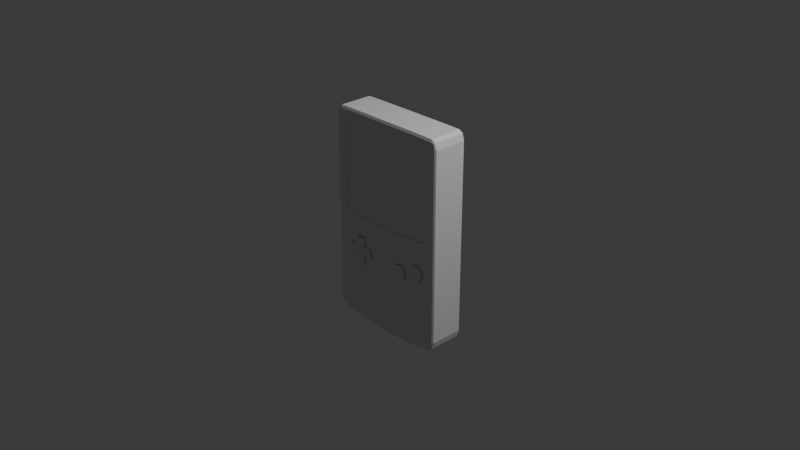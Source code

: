 # Source: GamefellaColour.blend  (saved by Blender 4.4.32; exported with 4.5.12 LTS)
import bpy
from mathutils import Matrix  # noqa: F401  (used for matrix-valued properties, if any)

bpy.ops.wm.read_factory_settings(use_empty=True)
scene = bpy.context.scene
scene.name = 'Scene'

# ---- collections
col_collection = bpy.data.collections.new('Collection'); scene.collection.children.link(col_collection)

# ---- materials (node trees are filled in below, after node groups)
mat_material = bpy.data.materials.new('Material')
mat_material.alpha_threshold = 0.0
mat_material.roughness = 0.5
mat_material.line_color = (0.0, 0.0, 0.0, 1.0)
mat_material_001 = bpy.data.materials.new('Material.001')
mat_material_001.alpha_threshold = 0.0
mat_material_001.roughness = 0.5
mat_material_001.line_color = (0.0, 0.0, 0.0, 1.0)

# ---- material node trees
mat_material.use_nodes = True; mat_material.node_tree.nodes.clear()
_N = mat_material.node_tree.nodes; _L = mat_material.node_tree.links
n0 = _N.new('ShaderNodeOutputMaterial'); n0.name = 'Material Output'; n0.location = (300, 300)
n1 = _N.new('ShaderNodeBsdfPrincipled'); n1.name = 'Principled BSDF'; n1.location = (10, 300)
n1.inputs[3].default_value = 1.45
_L.new(n1.outputs[0], n0.inputs[0])
n0.is_active_output = True
mat_material_001.use_nodes = True; mat_material_001.node_tree.nodes.clear()
_N = mat_material_001.node_tree.nodes; _L = mat_material_001.node_tree.links
n0 = _N.new('ShaderNodeOutputMaterial'); n0.name = 'Material Output'; n0.location = (300, 300)
n1 = _N.new('ShaderNodeBsdfPrincipled'); n1.name = 'Principled BSDF'; n1.location = (10, 300)
n1.inputs[3].default_value = 1.45
_L.new(n1.outputs[0], n0.inputs[0])
n0.is_active_output = True

# ---- world
world_world = bpy.data.worlds.new('World'); scene.world = world_world
world_world.use_nodes = True; world_world.node_tree.nodes.clear()
_N = world_world.node_tree.nodes; _L = world_world.node_tree.links
n0 = _N.new('ShaderNodeOutputWorld'); n0.name = 'World Output'; n0.location = (300, 300)
n1 = _N.new('ShaderNodeBackground'); n1.name = 'Background'; n1.location = (10, 300)
n1.inputs[0].default_value = (0.05088, 0.05088, 0.05088, 1.0)
_L.new(n1.outputs[0], n0.inputs[0])
n0.is_active_output = True
world_world.color = (0.05088, 0.05088, 0.05088)
world_world.sun_shadow_jitter_overblur = 0.0

# ---- cameras
cam_camera = bpy.data.cameras.new('Camera')
cam_camera.clip_end = 100.0
cam_camera.ortho_scale = 7.314

# ---- lights
light_light = bpy.data.lights.new('Light', 'POINT')
light_light.energy = 1000.0
light_light.shadow_soft_size = 0.1

# ---- meshes
me_cube = bpy.data.meshes.new('Cube')
me_cube.from_pydata([(0.3233, -0.7369, -0.3334), (0.6708, -0.7356, -0.2603), (0.913, 1.0, 0.9252), (0.7395, -0.3008, 0.8693), (0.7175, -0.7356, -0.2663), (0.7395, -0.347, 0.9071), (0.3701, -0.7369, -0.3393), (0.7571, -0.7356, -0.2832), (0.913, 0.913, 1.012), (1.0, 0.913, 0.9242), (0.7836, -0.7356, -0.3085), (0.4097, -0.7369, -0.3562), (0.81, -0.347, 0.8689), (0.7929, -0.7356, -0.3384), (0.4361, -0.7369, -0.3816), (0.7836, -0.7356, -0.3683), (0.7397, -0.3144, 0.8961), (0.9132, 0.9745, 0.9867), (0.4454, -0.7369, -0.4114), (0.7571, -0.7356, -0.3936), (0.9633, 0.9632, 0.9749), (0.7175, -0.7356, -0.4105), (0.7802, -0.3204, 0.8909), (0.4361, -0.7369, -0.4413), (0.9745, 0.913, 0.986), (0.6708, -0.7356, -0.4164), (0.7893, -0.347, 0.8958), (0.6241, -0.7356, -0.4105), (0.4097, -0.7369, -0.4666), (0.9745, 0.9745, 0.9247), (0.5845, -0.7356, -0.3936), (0.7893, -0.3144, 0.8691), (0.7395, -0.3008, 0.02786), (0.558, -0.7356, -0.3683), (0.3701, -0.7369, -0.4835), (0.913, 1.0, -1.011), (0.5487, -0.7356, -0.3384), (1.0, 0.913, -1.0), (0.3233, -0.7369, -0.4895), (0.558, -0.7356, -0.3085), (0.81, -0.347, 0.03253), (0.2766, -0.7369, -0.4835), (0.5845, -0.7356, -0.2832), (-0.5862, -0.7288, -0.5295), (0.9137, 0.913, -1.098), (0.7401, -0.347, -0.01006), (0.6241, -0.7356, -0.2663), (0.237, -0.7369, -0.4666), (0.7892, -0.3144, 0.03119), (-0.7385, -0.7288, -0.4322), (0.2105, -0.7369, -0.4413), (0.9744, 0.9745, -1.004), (0.2012, -0.7369, -0.4114), (-0.5862, -0.7288, -0.2375), (0.7803, -0.3204, 0.008706), (0.9634, 0.9632, -1.055), (0.2105, -0.7369, -0.3816), (0.9749, 0.913, -1.065), (-0.7385, -0.7288, -0.3349), (0.237, -0.7369, -0.3562), (0.7896, -0.347, 0.004375), (0.2766, -0.7369, -0.3393), (0.7398, -0.3144, 0.001072), (0.9133, 0.9745, -1.073), (0.913, -1.0, 0.9252), (1.0, -0.913, 0.9242), (0.913, -0.913, 1.012), (0.9745, -0.9745, 0.9245), (-0.4339, -0.7288, -0.5295), (0.9632, -0.9632, 0.9749), (0.9745, -0.913, 0.986), (-0.2817, -0.7288, -0.4322), (0.913, -0.9745, 0.9867), (-0.4339, -0.7288, -0.2375), (1.0, -0.913, -1.0), (-0.2817, -0.7288, -0.3349), (0.913, -1.0, -1.011), (0.9137, -0.913, -1.098), (0.9745, -0.9745, -1.006), (-0.5862, -0.7288, -0.4322), (0.9638, -0.9632, -1.056), (-0.5862, -0.7288, -0.3349), (0.9156, -0.9745, -1.073), (-0.4339, -0.7288, -0.4322), (0.9747, -0.913, -1.065), (-0.4339, -0.7288, -0.3349), (-0.7395, -0.3008, 0.8693), (-0.913, 1.0, 0.9252), (-0.81, -0.347, 0.8689), (-0.5354, -0.7288, -0.4322), (-1.0, 0.913, 0.9242), (-0.7395, -0.347, 0.9071), (-0.4847, -0.7288, -0.3349), (-0.913, 0.913, 1.012), (-0.9745, 0.9745, 0.9245), (-0.7893, -0.3144, 0.869), (-0.9632, 0.9632, 0.9749), (-0.7802, -0.3204, 0.8909), (-0.9745, 0.913, 0.986), (-0.7893, -0.347, 0.8958), (-0.913, 0.9745, 0.9867), (-0.7395, -0.3144, 0.8961), (-0.81, -0.347, 0.03253), (-1.0, 0.913, -1.0), (-0.7395, -0.3008, 0.02786), (-0.913, 1.0, -1.011), (-0.7401, -0.347, -0.01006), (-0.9137, 0.913, -1.098), (-0.9745, 0.9745, -1.006), (-0.7893, -0.3144, 0.0302), (-0.9638, 0.9632, -1.056), (-0.7807, -0.3204, 0.008525), (-0.9156, 0.9745, -1.073), (-0.7416, -0.3144, 0.001171), (-0.9747, 0.913, -1.065), (-0.7895, -0.347, 0.004397), (-1.0, -0.913, 0.9242), (-0.913, -1.0, 0.9252), (-0.913, -0.913, 1.012), (-0.9745, -0.9745, 0.9247), (-0.9633, -0.9632, 0.9749), (-0.9132, -0.9745, 0.9867), (-0.9745, -0.913, 0.986), (-0.9137, -0.913, -1.098), (-0.913, -1.0, -1.011), (-1.0, -0.913, -1.0), (-0.9133, -0.9745, -1.073), (-0.9634, -0.9632, -1.055), (-0.9744, -0.9745, -1.004), (-0.9749, -0.913, -1.065), (0.75, 0.913, -1.119), (0.6075, -0.347, -0.01911), (0.75, 1.0, -1.032), (0.6075, -0.3008, 0.01884), (0.6075, -0.3144, -0.007999), (0.75, 0.9745, -1.094), (0.5, 0.913, -1.143), (0.405, -0.347, -0.02938), (0.5, 1.0, -1.056), (0.405, -0.3008, 0.008557), (0.405, -0.3144, -0.01827), (0.5, 0.9745, -1.117), (0.25, 0.913, -1.152), (0.2025, -0.347, -0.0334), (0.25, 1.0, -1.065), (0.2025, -0.3008, 0.004529), (0.25, 0.9745, -1.127), (0.2025, -0.3144, -0.02229), (0.0, -0.347, -0.0334), (0.0, 0.913, -1.152), (0.0, -0.3008, 0.004524), (0.0, 1.0, -1.065), (0.0, -0.3144, -0.02229), (0.0, 0.9745, -1.127), (-0.25, 0.913, -1.152), (-0.2025, -0.347, -0.0334), (-0.2025, -0.3008, 0.004529), (-0.25, 1.0, -1.065), (-0.2025, -0.3144, -0.02229), (-0.25, 0.9745, -1.127), (-0.5, 0.913, -1.143), (-0.405, -0.347, -0.02938), (-0.5, 1.0, -1.056), (-0.405, -0.3008, 0.008557), (-0.5, 0.9745, -1.117), (-0.405, -0.3144, -0.01827), (-0.6075, -0.3008, 0.01884), (-0.75, 1.0, -1.032), (-0.6075, -0.347, -0.01911), (-0.75, 0.913, -1.119), (-0.6075, -0.3144, -0.007999), (-0.75, 0.9745, -1.094), (0.75, -0.913, 1.014), (0.75, -1.0, 0.927), (0.75, -0.9745, 0.9885), (0.5, -0.913, 1.015), (0.5, -1.0, 0.928), (0.5, -0.9745, 0.9896), (0.25, -0.913, 1.015), (0.25, -1.0, 0.928), (0.25, -0.9745, 0.9896), (0.0, -0.913, 1.015), (0.0, -1.0, 0.928), (0.0, -0.9745, 0.9896), (-0.25, -0.913, 1.015), (-0.25, -1.0, 0.928), (-0.25, -0.9745, 0.9896), (-0.5, -0.913, 1.015), (-0.5, -1.0, 0.928), (-0.5, -0.9745, 0.9896), (-0.75, -1.0, 0.927), (-0.75, -0.913, 1.014), (-0.75, -0.9745, 0.9885), (-0.75, -0.913, -1.119), (-0.75, -1.0, -1.032), (-0.75, -0.9745, -1.094), (-0.5, -0.913, -1.143), (-0.5, -1.0, -1.056), (-0.5, -0.9745, -1.117), (-0.25, -0.913, -1.152), (-0.25, -1.0, -1.065), (-0.25, -0.9745, -1.127), (0.0, -0.913, -1.152), (0.0, -1.0, -1.065), (0.0, -0.9745, -1.127), (0.25, -0.913, -1.152), (0.25, -1.0, -1.065), (0.25, -0.9745, -1.127), (0.5, -0.913, -1.143), (0.5, -1.0, -1.056), (0.5, -0.9745, -1.117), (0.75, -1.0, -1.032), (0.75, -0.913, -1.119), (0.75, -0.9745, -1.094), (-0.75, 0.913, 1.014), (-0.6075, -0.347, 0.9079), (-0.6075, -0.3008, 0.8701), (-0.75, 1.0, 0.927), (-0.75, 0.9745, 0.9885), (-0.6075, -0.3144, 0.8968), (-0.405, -0.347, 0.9084), (-0.5, 0.913, 1.015), (-0.405, -0.3008, 0.8706), (-0.5, 1.0, 0.928), (-0.5, 0.9745, 0.9896), (-0.405, -0.3144, 0.8973), (-0.2025, -0.347, 0.9084), (-0.25, 0.913, 1.015), (-0.2025, -0.3008, 0.8706), (-0.25, 1.0, 0.928), (-0.25, 0.9745, 0.9896), (-0.2025, -0.3144, 0.8973), (0.0, -0.347, 0.9084), (0.0, 0.913, 1.015), (0.0, -0.3008, 0.8706), (0.0, 1.0, 0.928), (0.0, 0.9745, 0.9896), (0.0, -0.3144, 0.8973), (0.2025, -0.347, 0.9084), (0.25, 0.913, 1.015), (0.2025, -0.3008, 0.8706), (0.25, 1.0, 0.928), (0.25, 0.9745, 0.9896), (0.2025, -0.3144, 0.8973), (0.5, 0.913, 1.015), (0.405, -0.347, 0.9084), (0.405, -0.3008, 0.8706), (0.5, 1.0, 0.928), (0.405, -0.3144, 0.8973), (0.5, 0.9745, 0.9896), (0.6075, -0.3008, 0.8701), (0.75, 1.0, 0.927), (0.6075, -0.347, 0.9079), (0.75, 0.913, 1.014), (0.75, 0.9745, 0.9885), (0.6075, -0.3144, 0.8968), (0.7893, -1.0, 0.8958), (0.81, -1.0, 0.8689), (0.75, -1.0, 0.9047), (0.7895, -1.0, 0.00439), (0.81, -1.0, 0.03253), (0.75, -1.0, -0.007162), (-0.81, -1.0, 0.03253), (-0.81, -1.0, 0.8689), (-0.75, -1.0, -0.007162), (-0.75, -1.0, 0.9047), (-0.7893, -1.0, 0.8958), (-0.7896, -1.0, 0.004382), (0.6075, -1.0, 0.9079), (0.7401, -1.0, -0.01006), (0.7395, -1.0, 0.9071), (0.6075, -1.0, -0.01911), (0.5, -1.0, -0.02456), (0.5, -1.0, 0.9082), (0.405, -1.0, 0.9084), (0.405, -1.0, -0.02938), (0.25, -1.0, -0.03245), (0.25, -1.0, 0.9084), (0.2025, -1.0, -0.0334), (0.2025, -1.0, 0.9084), (0.0, -1.0, -0.0334), (0.0, -1.0, 0.9084), (-0.2025, -1.0, 0.9084), (-0.2025, -1.0, -0.0334), (-0.25, -1.0, -0.03245), (-0.25, -1.0, 0.9084), (-0.405, -1.0, 0.9084), (-0.405, -1.0, -0.02938), (-0.5, -1.0, -0.02456), (-0.5, -1.0, 0.9082), (-0.7395, -1.0, 0.9071), (-0.6075, -1.0, 0.9079), (-0.6075, -1.0, -0.01911), (-0.7401, -1.0, -0.01006), (-0.5, -1.0, -0.5295), (-0.4339, -1.0, -0.3349), (-0.4339, -1.0, -0.2375), (-0.5, -1.0, -0.2375), (-0.2817, -1.0, -0.3349), (-0.2817, -1.0, -0.4322), (-0.4339, -1.0, -0.5295), (-0.4339, -1.0, -0.4322), (-0.5862, -1.0, -0.5295), (-0.5862, -1.0, -0.4322), (-0.7385, -1.0, -0.4322), (-0.7385, -1.0, -0.3349), (-0.5862, -1.0, -0.3349), (-0.5862, -1.0, -0.2375), (0.2766, -1.0, -0.4835), (0.25, -1.0, -0.4722), (0.25, -1.0, -0.3507), (0.2766, -1.0, -0.3393), (0.3233, -1.0, -0.4895), (0.3233, -1.0, -0.3334), (0.4097, -1.0, -0.4666), (0.4454, -1.0, -0.4114), (0.4361, -1.0, -0.4413), (0.4361, -1.0, -0.3816), (0.3701, -1.0, -0.4835), (0.4097, -1.0, -0.3562), (0.3701, -1.0, -0.3393), (0.2012, -1.0, -0.4114), (0.2105, -1.0, -0.4413), (0.237, -1.0, -0.3562), (0.237, -1.0, -0.4666), (0.2105, -1.0, -0.3816), (0.75, -1.0, -0.3966), (0.7571, -1.0, -0.3936), (0.7571, -1.0, -0.2832), (0.75, -1.0, -0.2802), (0.7836, -1.0, -0.3683), (0.7836, -1.0, -0.3085), (0.7929, -1.0, -0.3384), (0.5487, -1.0, -0.3384), (0.558, -1.0, -0.3683), (0.558, -1.0, -0.3085), (0.7175, -1.0, -0.4105), (0.6708, -1.0, -0.4164), (0.7175, -1.0, -0.2663), (0.5845, -1.0, -0.3936), (0.5845, -1.0, -0.2832), (0.6708, -1.0, -0.2603), (0.6241, -1.0, -0.2663), (0.6241, -1.0, -0.4105)], [], [(107, 169, 193, 123), (136, 130, 212, 208), (214, 93, 118, 191), (326, 211, 76, 64, 173, 258, 256, 257, 260, 259, 261, 329, 328, 331, 332, 330, 327), (8, 253, 172, 66), (37, 9, 65, 74), (125, 116, 90, 103), (253, 244, 175, 172), (169, 160, 196, 193), (160, 154, 199, 196), (154, 149, 202, 199), (149, 142, 205, 202), (142, 136, 208, 205), (266, 265, 190, 117, 124, 194, 264, 267, 262, 263), (167, 217, 223, 162), (162, 223, 229, 157), (157, 229, 235, 151), (151, 235, 241, 144), (144, 241, 247, 138), (138, 247, 251, 132), (105, 87, 217, 167), (244, 239, 178, 175), (239, 233, 181, 178), (233, 227, 184, 181), (227, 221, 187, 184), (221, 214, 191, 187), (130, 44, 77, 212), (270, 258, 173, 176, 273, 268), (329, 261, 269, 271, 272, 209, 211, 326, 336, 337, 343, 339, 334, 333, 335, 340, 342, 341, 338), (274, 273, 176, 179, 277), (308, 309, 206, 209, 272, 275, 276, 310, 311, 313, 320, 319, 317, 315, 316, 314, 318, 312), (279, 277, 179, 182, 281), (323, 310, 276, 278, 280, 203, 206, 309, 324, 322, 321, 325), (282, 281, 182, 185, 285), (283, 284, 200, 203, 280), (286, 285, 185, 188, 289), (300, 294, 197, 200, 284, 287, 288, 297, 296, 295, 298, 299, 301), (291, 289, 188, 190, 265, 290), (307, 297, 288, 292, 293, 264, 194, 197, 294, 302, 303, 304, 305, 306), (2, 17, 20, 29), (8, 24, 20, 17), (9, 29, 20, 24), (35, 51, 55, 63), (37, 57, 55, 51), (44, 63, 55, 57), (64, 67, 69, 72), (65, 70, 69, 67), (66, 72, 69, 70), (74, 78, 80, 84), (76, 82, 80, 78), (77, 84, 80, 82), (87, 94, 96, 100), (90, 98, 96, 94), (93, 100, 96, 98), (103, 108, 110, 114), (105, 112, 110, 108), (107, 114, 110, 112), (116, 119, 120, 122), (117, 121, 120, 119), (118, 122, 120, 121), (123, 126, 127, 129), (124, 128, 127, 126), (125, 129, 127, 128), (107, 123, 129, 114), (114, 129, 125, 103), (169, 107, 112, 171), (171, 112, 105, 167), (9, 37, 51, 29), (29, 51, 35, 2), (124, 117, 119, 128), (128, 119, 116, 125), (64, 76, 78, 67), (67, 78, 74, 65), (87, 105, 108, 94), (94, 108, 103, 90), (191, 118, 121, 192), (192, 121, 117, 190), (8, 66, 70, 24), (24, 70, 65, 9), (212, 77, 82, 213), (213, 82, 76, 211), (118, 93, 98, 122), (122, 98, 90, 116), (253, 8, 17, 254), (254, 17, 2, 251), (77, 44, 57, 84), (84, 57, 37, 74), (44, 130, 135, 63), (63, 135, 132, 35), (130, 136, 141, 135), (135, 141, 138, 132), (136, 142, 146, 141), (141, 146, 144, 138), (142, 149, 153, 146), (146, 153, 151, 144), (149, 154, 159, 153), (153, 159, 157, 151), (154, 160, 164, 159), (159, 164, 162, 157), (160, 169, 171, 164), (164, 171, 167, 162), (66, 172, 174, 72), (72, 174, 173, 64), (172, 175, 177, 174), (174, 177, 176, 173), (175, 178, 180, 177), (177, 180, 179, 176), (178, 181, 183, 180), (180, 183, 182, 179), (181, 184, 186, 183), (183, 186, 185, 182), (184, 187, 189, 186), (186, 189, 188, 185), (187, 191, 192, 189), (189, 192, 190, 188), (123, 193, 195, 126), (126, 195, 194, 124), (193, 196, 198, 195), (195, 198, 197, 194), (196, 199, 201, 198), (198, 201, 200, 197), (199, 202, 204, 201), (201, 204, 203, 200), (202, 205, 207, 204), (204, 207, 206, 203), (205, 208, 210, 207), (207, 210, 209, 206), (208, 212, 213, 210), (210, 213, 211, 209), (93, 214, 218, 100), (100, 218, 217, 87), (214, 221, 224, 218), (218, 224, 223, 217), (221, 227, 230, 224), (224, 230, 229, 223), (227, 233, 236, 230), (230, 236, 235, 229), (233, 239, 242, 236), (236, 242, 241, 235), (239, 244, 249, 242), (242, 249, 247, 241), (244, 253, 254, 249), (249, 254, 251, 247), (132, 251, 2, 35), (292, 168, 106, 293), (272, 271, 131, 137, 275), (290, 91, 215, 291), (268, 252, 5, 270), (12, 40, 260, 257), (102, 88, 263, 262), (274, 245, 252, 268, 273), (288, 287, 161, 168, 292), (284, 283, 155, 161, 287), (280, 148, 155, 283), (278, 143, 148, 280), (276, 275, 137, 143, 278), (166, 163, 222, 216), (163, 156, 228, 222), (156, 150, 234, 228), (150, 145, 240, 234), (145, 139, 246, 240), (139, 133, 250, 246), (104, 166, 216, 86), (277, 279, 238, 245, 274), (232, 238, 279, 281), (282, 226, 232, 281), (285, 286, 220, 226, 282), (291, 215, 220, 286, 289), (269, 45, 131, 271), (3, 31, 22, 16), (5, 16, 22, 26), (12, 26, 22, 31), (32, 62, 54, 48), (40, 48, 54, 60), (45, 60, 54, 62), (86, 101, 97, 95), (88, 95, 97, 99), (91, 99, 97, 101), (102, 115, 111, 109), (104, 109, 111, 113), (106, 113, 111, 115), (293, 115, 267, 264), (267, 115, 102, 262), (168, 170, 113, 106), (170, 166, 104, 113), (12, 31, 48, 40), (31, 3, 32, 48), (86, 95, 109, 104), (95, 88, 102, 109), (258, 270, 5, 26, 256), (256, 26, 12, 257), (265, 266, 99, 91, 290), (263, 88, 99, 266), (252, 255, 16, 5), (255, 250, 3, 16), (269, 261, 259), (259, 60, 45), (260, 40, 60, 259), (45, 62, 134, 131), (62, 32, 133, 134), (131, 134, 140, 137), (134, 133, 139, 140), (137, 140, 147, 143), (140, 139, 145, 147), (143, 147, 152, 148), (147, 145, 150, 152), (148, 152, 158, 155), (152, 150, 156, 158), (155, 158, 165, 161), (158, 156, 163, 165), (161, 165, 170, 168), (165, 163, 166, 170), (91, 101, 219, 215), (101, 86, 216, 219), (215, 219, 225, 220), (219, 216, 222, 225), (220, 225, 231, 226), (225, 222, 228, 231), (226, 231, 237, 232), (231, 228, 234, 237), (232, 237, 243, 238), (237, 234, 240, 243), (238, 243, 248, 245), (243, 240, 246, 248), (245, 248, 255, 252), (248, 246, 250, 255), (133, 32, 3, 250), (81, 53, 307, 306), (302, 43, 79, 303), (92, 85, 73, 53, 81), (89, 79, 43, 68, 83), (89, 92, 81, 79), (92, 89, 83, 85), (73, 85, 295, 296), (83, 68, 300, 301), (294, 300, 68, 43, 302), (297, 307, 53, 73, 296), (49, 58, 305, 304), (75, 85, 83, 71), (49, 79, 81, 58), (75, 71, 299, 298), (299, 71, 83, 301), (303, 79, 49, 304), (305, 58, 81, 306), (85, 75, 298, 295), (313, 0, 6, 320), (320, 6, 11, 319), (11, 14, 317, 319), (317, 14, 18, 315), (315, 18, 23, 316), (316, 23, 28, 314), (314, 28, 34, 318), (318, 34, 38, 312), (312, 38, 41, 308), (309, 308, 41, 47, 324), (324, 47, 50, 322), (322, 50, 52, 321), (321, 52, 56, 325), (325, 56, 59, 323), (323, 59, 61, 311, 310), (311, 61, 0, 313), (52, 50, 47, 41, 38, 34, 28, 23, 18, 14, 11, 6, 0, 61, 59, 56), (1, 4, 338, 341), (338, 4, 7, 328, 329), (328, 7, 10, 331), (331, 10, 13, 332), (332, 13, 15, 330), (330, 15, 19, 327), (327, 19, 21, 336, 326), (336, 21, 25, 337), (337, 25, 27, 343), (343, 27, 30, 339), (339, 30, 33, 334), (334, 33, 36, 333), (333, 36, 39, 335), (335, 39, 42, 340), (340, 42, 46, 342), (342, 46, 1, 341), (10, 7, 4, 1, 46, 42, 39, 36, 33, 30, 27, 25, 21, 19, 15, 13)])
_uv = me_cube.uv_layers.new(name='UVMap')
_uv.uv.foreach_set('vector', [0.1358, 0.5109, 0.1562, 0.5109, 0.1562, 0.7391, 0.1358, 0.7391, 0.3125, 0.5109, 0.3438, 0.5109, 0.3438, 0.7391, 0.3125, 0.7391, 0.8438, 0.5109, 0.8641, 0.5109, 0.8641, 0.7391, 0.8438, 0.7391, 0.4597, 0.7812, 0.3852, 0.7812, 0.3853, 0.7609, 0.6147, 0.7609, 0.6148, 0.7813, 0.6122, 0.7813, 0.6112, 0.7763, 0.608, 0.7738, 0.5096, 0.7738, 0.5064, 0.7763, 0.5053, 0.7812, 0.4733, 0.7812, 0.4729, 0.7804, 0.4697, 0.777, 0.4661, 0.7759, 0.4627, 0.777, 0.46, 0.7804, 0.6359, 0.5109, 0.6563, 0.5109, 0.6562, 0.7391, 0.6359, 0.7391, 0.3854, 0.5109, 0.6146, 0.5109, 0.6146, 0.7391, 0.3854, 0.7391, 0.3854, 0.01088, 0.6146, 0.01088, 0.6146, 0.2391, 0.3854, 0.2391, 0.6563, 0.5109, 0.6875, 0.5109, 0.6875, 0.7391, 0.6562, 0.7391, 0.1562, 0.5109, 0.1875, 0.5109, 0.1875, 0.7391, 0.1562, 0.7391, 0.1875, 0.5109, 0.2188, 0.5109, 0.2188, 0.7391, 0.1875, 0.7391, 0.2188, 0.5109, 0.25, 0.5109, 0.25, 0.7391, 0.2188, 0.7391, 0.25, 0.5109, 0.2812, 0.5109, 0.2812, 0.7391, 0.25, 0.7391, 0.2812, 0.5109, 0.3125, 0.5109, 0.3125, 0.7391, 0.2812, 0.7391, 0.6112, 0.9737, 0.6122, 0.9688, 0.6148, 0.9688, 0.6147, 0.9891, 0.3853, 0.9891, 0.3852, 0.9688, 0.5053, 0.9688, 0.5064, 0.9737, 0.5096, 0.9762, 0.608, 0.9762, 0.3852, 0.2812, 0.6148, 0.2812, 0.6149, 0.3125, 0.3851, 0.3125, 0.3851, 0.3125, 0.6149, 0.3125, 0.615, 0.3438, 0.3851, 0.3438, 0.3851, 0.3438, 0.615, 0.3438, 0.615, 0.375, 0.3851, 0.375, 0.3851, 0.375, 0.615, 0.375, 0.615, 0.4062, 0.3851, 0.4062, 0.3851, 0.4062, 0.615, 0.4062, 0.6149, 0.4375, 0.3851, 0.4375, 0.3851, 0.4375, 0.6149, 0.4375, 0.6148, 0.4688, 0.3852, 0.4688, 0.3853, 0.2609, 0.6147, 0.2609, 0.6148, 0.2812, 0.3852, 0.2812, 0.6875, 0.5109, 0.7188, 0.5109, 0.7188, 0.7391, 0.6875, 0.7391, 0.7188, 0.5109, 0.75, 0.5109, 0.75, 0.7391, 0.7188, 0.7391, 0.75, 0.5109, 0.7812, 0.5109, 0.7812, 0.7391, 0.75, 0.7391, 0.7812, 0.5109, 0.8125, 0.5109, 0.8125, 0.7391, 0.7812, 0.7391, 0.8125, 0.5109, 0.8438, 0.5109, 0.8438, 0.7391, 0.8125, 0.7391, 0.3438, 0.5109, 0.3642, 0.5109, 0.3642, 0.7391, 0.3438, 0.7391, 0.6125, 0.7826, 0.6122, 0.7813, 0.6148, 0.7813, 0.6149, 0.8125, 0.6126, 0.8125, 0.6126, 0.7991, 0.4733, 0.7812, 0.5053, 0.7812, 0.505, 0.7825, 0.5046, 0.7991, 0.5046, 0.8125, 0.3851, 0.8125, 0.3852, 0.7812, 0.4597, 0.7812, 0.4583, 0.7853, 0.4579, 0.7911, 0.459, 0.797, 0.4612, 0.8019, 0.4643, 0.8053, 0.4679, 0.8064, 0.4713, 0.8053, 0.474, 0.8019, 0.4758, 0.797, 0.4762, 0.7911, 0.4752, 0.7853, 0.6127, 0.8244, 0.6126, 0.8125, 0.6149, 0.8125, 0.615, 0.8438, 0.6127, 0.8438, 0.452, 0.8404, 0.4534, 0.8438, 0.3851, 0.8438, 0.3851, 0.8125, 0.5046, 0.8125, 0.5042, 0.8244, 0.5042, 0.8438, 0.4675, 0.8438, 0.4687, 0.8404, 0.4693, 0.8346, 0.4684, 0.8287, 0.4664, 0.8238, 0.4634, 0.8205, 0.4599, 0.8193, 0.4565, 0.8205, 0.4536, 0.8238, 0.4518, 0.8287, 0.4512, 0.8346, 0.6127, 0.8497, 0.6127, 0.8438, 0.615, 0.8438, 0.615, 0.875, 0.6127, 0.875, 0.4668, 0.8454, 0.4675, 0.8438, 0.5042, 0.8438, 0.5041, 0.8497, 0.5041, 0.875, 0.3851, 0.875, 0.3851, 0.8438, 0.4534, 0.8438, 0.4541, 0.8454, 0.457, 0.8487, 0.4604, 0.8498, 0.4639, 0.8487, 0.6127, 0.9003, 0.6127, 0.875, 0.615, 0.875, 0.615, 0.9062, 0.6127, 0.9062, 0.5041, 0.9003, 0.5042, 0.9062, 0.3851, 0.9062, 0.3851, 0.875, 0.5041, 0.875, 0.6127, 0.9256, 0.6127, 0.9062, 0.615, 0.9062, 0.6149, 0.9375, 0.6126, 0.9375, 0.4463, 0.9292, 0.4461, 0.9375, 0.3851, 0.9375, 0.3851, 0.9062, 0.5042, 0.9062, 0.5042, 0.9256, 0.5046, 0.9375, 0.4799, 0.9375, 0.4801, 0.9292, 0.4688, 0.9292, 0.4692, 0.9102, 0.458, 0.9102, 0.4575, 0.9292, 0.6126, 0.9509, 0.6126, 0.9375, 0.6149, 0.9375, 0.6148, 0.9688, 0.6122, 0.9688, 0.6125, 0.9674, 0.4793, 0.9483, 0.4799, 0.9375, 0.5046, 0.9375, 0.5046, 0.9509, 0.505, 0.9675, 0.5053, 0.9688, 0.3852, 0.9688, 0.3851, 0.9375, 0.4461, 0.9375, 0.4454, 0.9483, 0.4567, 0.9483, 0.4556, 0.9673, 0.467, 0.9673, 0.468, 0.9483, 0.6147, 0.4891, 0.625, 0.4892, 0.6236, 0.5, 0.6147, 0.5, 0.6359, 0.5109, 0.625, 0.5109, 0.6236, 0.5, 0.6358, 0.5, 0.6146, 0.5109, 0.6147, 0.5, 0.6236, 0.5, 0.625, 0.5109, 0.3853, 0.4891, 0.385, 0.5, 0.3749, 0.5015, 0.375, 0.4896, 0.3854, 0.5109, 0.375, 0.5109, 0.3749, 0.5015, 0.385, 0.5, 0.3642, 0.5109, 0.3646, 0.5, 0.3749, 0.5015, 0.375, 0.5109, 0.6147, 0.7609, 0.6147, 0.75, 0.6251, 0.7485, 0.625, 0.7608, 0.6146, 0.7391, 0.625, 0.7391, 0.6251, 0.7485, 0.6147, 0.75, 0.6359, 0.7391, 0.6358, 0.75, 0.6251, 0.7485, 0.625, 0.7391, 0.3854, 0.7391, 0.3847, 0.75, 0.3763, 0.7498, 0.375, 0.7391, 0.3853, 0.7609, 0.375, 0.7601, 0.3763, 0.7498, 0.3847, 0.75, 0.3642, 0.7391, 0.375, 0.7391, 0.3763, 0.7498, 0.3649, 0.75, 0.6147, 0.2609, 0.6147, 0.25, 0.6207, 0.25, 0.625, 0.2608, 0.6146, 0.2391, 0.625, 0.2391, 0.625, 0.2454, 0.6147, 0.25, 0.8641, 0.5109, 0.8642, 0.5, 0.8705, 0.5, 0.875, 0.5109, 0.3854, 0.2391, 0.3847, 0.25, 0.3788, 0.25, 0.375, 0.2391, 0.3853, 0.2609, 0.375, 0.2601, 0.375, 0.2539, 0.3847, 0.25, 0.1358, 0.5109, 0.125, 0.5109, 0.125, 0.5046, 0.1351, 0.5, 0.6146, 0.01088, 0.6147, 0.0, 0.6207, 0.0, 0.625, 0.01088, 0.6147, 0.9891, 0.625, 0.9892, 0.625, 0.9955, 0.6147, 1.0, 0.8641, 0.7391, 0.875, 0.7391, 0.875, 0.7454, 0.8642, 0.75, 0.1358, 0.7391, 0.1354, 0.75, 0.129, 0.75, 0.125, 0.7391, 0.3853, 0.9891, 0.385, 1.0, 0.3788, 1.0, 0.375, 0.9896, 0.3854, 0.01088, 0.375, 0.01088, 0.375, 0.004597, 0.385, 0.0, 0.1358, 0.5109, 0.1358, 0.7391, 0.125, 0.7391, 0.125, 0.5109, 0.375, 0.2391, 0.375, 0.01088, 0.3854, 0.01088, 0.3854, 0.2391, 0.1562, 0.5109, 0.1358, 0.5109, 0.1351, 0.5, 0.1558, 0.5, 0.375, 0.2808, 0.375, 0.2601, 0.3853, 0.2609, 0.3852, 0.2812, 0.6146, 0.5109, 0.3854, 0.5109, 0.385, 0.5, 0.6147, 0.5, 0.6147, 0.5, 0.385, 0.5, 0.3853, 0.4891, 0.6147, 0.4891, 0.3853, 0.9891, 0.6147, 0.9891, 0.6147, 1.0, 0.385, 1.0, 0.385, 0.0, 0.6147, 0.0, 0.6146, 0.01088, 0.3854, 0.01088, 0.6147, 0.7609, 0.3853, 0.7609, 0.3847, 0.75, 0.6147, 0.75, 0.6147, 0.75, 0.3847, 0.75, 0.3854, 0.7391, 0.6146, 0.7391, 0.6147, 0.2609, 0.3853, 0.2609, 0.3847, 0.25, 0.6147, 0.25, 0.6147, 0.25, 0.3847, 0.25, 0.3854, 0.2391, 0.6146, 0.2391, 0.8438, 0.7391, 0.8641, 0.7391, 0.8642, 0.75, 0.8438, 0.75, 0.625, 0.9688, 0.625, 0.9892, 0.6147, 0.9891, 0.6148, 0.9688, 0.6359, 0.5109, 0.6359, 0.7391, 0.625, 0.7391, 0.625, 0.5109, 0.625, 0.5109, 0.625, 0.7391, 0.6146, 0.7391, 0.6146, 0.5109, 0.3438, 0.7391, 0.3642, 0.7391, 0.3649, 0.75, 0.3442, 0.75, 0.375, 0.7808, 0.375, 0.7601, 0.3853, 0.7609, 0.3852, 0.7812, 0.8641, 0.7391, 0.8641, 0.5109, 0.875, 0.5109, 0.875, 0.7391, 0.625, 0.01088, 0.625, 0.2391, 0.6146, 0.2391, 0.6146, 0.01088, 0.6563, 0.5109, 0.6359, 0.5109, 0.6358, 0.5, 0.6562, 0.5, 0.625, 0.4688, 0.625, 0.4892, 0.6147, 0.4891, 0.6148, 0.4688, 0.3642, 0.7391, 0.3642, 0.5109, 0.375, 0.5109, 0.375, 0.7391, 0.375, 0.7391, 0.375, 0.5109, 0.3854, 0.5109, 0.3854, 0.7391, 0.3642, 0.5109, 0.3438, 0.5109, 0.3442, 0.5, 0.3646, 0.5, 0.375, 0.4896, 0.375, 0.4692, 0.3852, 0.4688, 0.3853, 0.4891, 0.3438, 0.5109, 0.3125, 0.5109, 0.3128, 0.5, 0.3438, 0.5, 0.375, 0.4688, 0.375, 0.4378, 0.3851, 0.4375, 0.3852, 0.4688, 0.3125, 0.5109, 0.2812, 0.5109, 0.2814, 0.5, 0.3125, 0.5, 0.375, 0.4375, 0.375, 0.4064, 0.3851, 0.4062, 0.3851, 0.4375, 0.2812, 0.5109, 0.25, 0.5109, 0.25, 0.5, 0.2812, 0.5, 0.375, 0.4062, 0.375, 0.375, 0.3851, 0.375, 0.3851, 0.4062, 0.25, 0.5109, 0.2188, 0.5109, 0.2188, 0.5, 0.25, 0.5, 0.375, 0.375, 0.375, 0.3438, 0.3851, 0.3438, 0.3851, 0.375, 0.2188, 0.5109, 0.1875, 0.5109, 0.1875, 0.5, 0.2186, 0.5, 0.375, 0.3436, 0.375, 0.3125, 0.3851, 0.3125, 0.3851, 0.3438, 0.1875, 0.5109, 0.1562, 0.5109, 0.1562, 0.5, 0.1872, 0.5, 0.375, 0.3122, 0.375, 0.2812, 0.3852, 0.2812, 0.3851, 0.3125, 0.6359, 0.7391, 0.6562, 0.7391, 0.6562, 0.75, 0.6358, 0.75, 0.625, 0.7608, 0.625, 0.7812, 0.6148, 0.7813, 0.6147, 0.7609, 0.6562, 0.7391, 0.6875, 0.7391, 0.6875, 0.75, 0.6562, 0.75, 0.625, 0.7812, 0.625, 0.8125, 0.6149, 0.8125, 0.6148, 0.7813, 0.6875, 0.7391, 0.7188, 0.7391, 0.7188, 0.75, 0.6875, 0.75, 0.625, 0.8125, 0.625, 0.8438, 0.615, 0.8438, 0.6149, 0.8125, 0.7188, 0.7391, 0.75, 0.7391, 0.75, 0.75, 0.7188, 0.75, 0.625, 0.8438, 0.625, 0.875, 0.615, 0.875, 0.615, 0.8438, 0.75, 0.7391, 0.7812, 0.7391, 0.7812, 0.75, 0.75, 0.75, 0.625, 0.875, 0.625, 0.9062, 0.615, 0.9062, 0.615, 0.875, 0.7812, 0.7391, 0.8125, 0.7391, 0.8125, 0.75, 0.7812, 0.75, 0.625, 0.9062, 0.625, 0.9375, 0.6149, 0.9375, 0.615, 0.9062, 0.8125, 0.7391, 0.8438, 0.7391, 0.8438, 0.75, 0.8125, 0.75, 0.625, 0.9375, 0.625, 0.9688, 0.6148, 0.9688, 0.6149, 0.9375, 0.1358, 0.7391, 0.1562, 0.7391, 0.1558, 0.75, 0.1354, 0.75, 0.375, 0.9896, 0.375, 0.9692, 0.3852, 0.9688, 0.3853, 0.9891, 0.1562, 0.7391, 0.1875, 0.7391, 0.1872, 0.75, 0.1562, 0.75, 0.375, 0.9688, 0.375, 0.9378, 0.3851, 0.9375, 0.3852, 0.9688, 0.1875, 0.7391, 0.2188, 0.7391, 0.2186, 0.75, 0.1875, 0.75, 0.375, 0.9375, 0.375, 0.9064, 0.3851, 0.9062, 0.3851, 0.9375, 0.2188, 0.7391, 0.25, 0.7391, 0.25, 0.75, 0.2188, 0.75, 0.375, 0.9062, 0.375, 0.875, 0.3851, 0.875, 0.3851, 0.9062, 0.25, 0.7391, 0.2812, 0.7391, 0.2812, 0.75, 0.25, 0.75, 0.375, 0.875, 0.375, 0.8438, 0.3851, 0.8438, 0.3851, 0.875, 0.2812, 0.7391, 0.3125, 0.7391, 0.3125, 0.75, 0.2814, 0.75, 0.375, 0.8436, 0.375, 0.8125, 0.3851, 0.8125, 0.3851, 0.8438, 0.3125, 0.7391, 0.3438, 0.7391, 0.3438, 0.75, 0.3128, 0.75, 0.375, 0.8122, 0.375, 0.7812, 0.3852, 0.7812, 0.3851, 0.8125, 0.8641, 0.5109, 0.8438, 0.5109, 0.8438, 0.5, 0.8642, 0.5, 0.625, 0.2608, 0.625, 0.2812, 0.6148, 0.2812, 0.6147, 0.2609, 0.8438, 0.5109, 0.8125, 0.5109, 0.8125, 0.5, 0.8438, 0.5, 0.625, 0.2812, 0.625, 0.3125, 0.6149, 0.3125, 0.6148, 0.2812, 0.8125, 0.5109, 0.7812, 0.5109, 0.7812, 0.5, 0.8125, 0.5, 0.625, 0.3125, 0.625, 0.3438, 0.615, 0.3438, 0.6149, 0.3125, 0.7812, 0.5109, 0.75, 0.5109, 0.75, 0.5, 0.7812, 0.5, 0.625, 0.3438, 0.625, 0.375, 0.615, 0.375, 0.615, 0.3438, 0.75, 0.5109, 0.7188, 0.5109, 0.7188, 0.5, 0.75, 0.5, 0.625, 0.375, 0.625, 0.4062, 0.615, 0.4062, 0.615, 0.375, 0.7188, 0.5109, 0.6875, 0.5109, 0.6875, 0.5, 0.7188, 0.5, 0.625, 0.4062, 0.625, 0.4375, 0.6149, 0.4375, 0.615, 0.4062, 0.6875, 0.5109, 0.6563, 0.5109, 0.6562, 0.5, 0.6875, 0.5, 0.625, 0.4375, 0.625, 0.4688, 0.6148, 0.4688, 0.6149, 0.4375, 0.3852, 0.4688, 0.6148, 0.4688, 0.6147, 0.4891, 0.3853, 0.4891, 0.1562, 0.6645, 0.1562, 0.5109, 0.1358, 0.5109, 0.1358, 0.6645, 0.3272, 0.6645, 0.3438, 0.6645, 0.3438, 0.5109, 0.3125, 0.5109, 0.3125, 0.6645, 0.8641, 0.6645, 0.8641, 0.5109, 0.8438, 0.5109, 0.8438, 0.6645, 0.6562, 0.6645, 0.6563, 0.5109, 0.6359, 0.5109, 0.6359, 0.6645, 0.6146, 0.5109, 0.3854, 0.5109, 0.3854, 0.6645, 0.6146, 0.6645, 0.3854, 0.2391, 0.6146, 0.2391, 0.6146, 0.08547, 0.3854, 0.08547, 0.6875, 0.6645, 0.6875, 0.5109, 0.6563, 0.5109, 0.6562, 0.6645, 0.6728, 0.6645, 0.1728, 0.6645, 0.1875, 0.6645, 0.1875, 0.5109, 0.1562, 0.5109, 0.1562, 0.6645, 0.2114, 0.6645, 0.2188, 0.6645, 0.2188, 0.5109, 0.1875, 0.5109, 0.1875, 0.6645, 0.25, 0.6645, 0.25, 0.5109, 0.2188, 0.5109, 0.2188, 0.6645, 0.2812, 0.6645, 0.2812, 0.5109, 0.25, 0.5109, 0.25, 0.6645, 0.2886, 0.6645, 0.3125, 0.6645, 0.3125, 0.5109, 0.2812, 0.5109, 0.2812, 0.6645, 0.3852, 0.2812, 0.3851, 0.3125, 0.6149, 0.3125, 0.6148, 0.2812, 0.3851, 0.3125, 0.3851, 0.3438, 0.615, 0.3438, 0.6149, 0.3125, 0.3851, 0.3438, 0.3851, 0.375, 0.615, 0.375, 0.615, 0.3438, 0.3851, 0.375, 0.3851, 0.4062, 0.615, 0.4062, 0.615, 0.375, 0.3851, 0.4062, 0.3851, 0.4375, 0.6149, 0.4375, 0.615, 0.4062, 0.3851, 0.4375, 0.3852, 0.4688, 0.6148, 0.4688, 0.6149, 0.4375, 0.3853, 0.2609, 0.3852, 0.2812, 0.6148, 0.2812, 0.6147, 0.2609, 0.7114, 0.6645, 0.7188, 0.6645, 0.7188, 0.5109, 0.6875, 0.5109, 0.6875, 0.6645, 0.75, 0.5109, 0.7188, 0.5109, 0.7188, 0.6645, 0.75, 0.6645, 0.7812, 0.6645, 0.7812, 0.5109, 0.75, 0.5109, 0.75, 0.6645, 0.7886, 0.6645, 0.8125, 0.6645, 0.8125, 0.5109, 0.7812, 0.5109, 0.7812, 0.6645, 0.8438, 0.6645, 0.8438, 0.5109, 0.8125, 0.5109, 0.8125, 0.6645, 0.8272, 0.6645, 0.3642, 0.6645, 0.3642, 0.5109, 0.3438, 0.5109, 0.3438, 0.6645, 0.6147, 0.4891, 0.6147, 0.5, 0.6236, 0.5, 0.625, 0.4892, 0.6359, 0.5109, 0.6358, 0.5, 0.6236, 0.5, 0.625, 0.5109, 0.6146, 0.5109, 0.625, 0.5109, 0.6236, 0.5, 0.6147, 0.5, 0.3853, 0.4891, 0.375, 0.4896, 0.3749, 0.5015, 0.385, 0.5, 0.3854, 0.5109, 0.385, 0.5, 0.3749, 0.5015, 0.375, 0.5109, 0.3642, 0.5109, 0.375, 0.5109, 0.3749, 0.5015, 0.3646, 0.5, 0.6147, 0.2609, 0.625, 0.2608, 0.6207, 0.25, 0.6147, 0.25, 0.6146, 0.2391, 0.6147, 0.25, 0.625, 0.2454, 0.625, 0.2391, 0.8641, 0.5109, 0.875, 0.5109, 0.8705, 0.5, 0.8642, 0.5, 0.3854, 0.2391, 0.375, 0.2391, 0.3788, 0.25, 0.3847, 0.25, 0.3853, 0.2609, 0.3847, 0.25, 0.375, 0.2539, 0.375, 0.2601, 0.1358, 0.5109, 0.1351, 0.5, 0.125, 0.5046, 0.125, 0.5109, 0.1358, 0.6645, 0.125, 0.5109, 0.125, 0.6645, 0.1336, 0.6645, 0.375, 0.08547, 0.375, 0.2391, 0.3854, 0.2391, 0.3854, 0.08547, 0.1562, 0.5109, 0.1558, 0.5, 0.1351, 0.5, 0.1358, 0.5109, 0.375, 0.2808, 0.3852, 0.2812, 0.3853, 0.2609, 0.375, 0.2601, 0.6146, 0.5109, 0.6147, 0.5, 0.385, 0.5, 0.3854, 0.5109, 0.6147, 0.5, 0.6147, 0.4891, 0.3853, 0.4891, 0.385, 0.5, 0.6147, 0.2609, 0.6147, 0.25, 0.3847, 0.25, 0.3853, 0.2609, 0.6147, 0.25, 0.6146, 0.2391, 0.3854, 0.2391, 0.3847, 0.25, 0.6336, 0.6645, 0.6359, 0.6645, 0.6359, 0.5109, 0.625, 0.5109, 0.625, 0.6645, 0.625, 0.6645, 0.625, 0.5109, 0.6146, 0.5109, 0.6146, 0.6645, 0.8664, 0.6645, 0.875, 0.6645, 0.875, 0.5109, 0.8641, 0.5109, 0.8641, 0.6645, 0.6146, 0.08547, 0.6146, 0.2391, 0.625, 0.2391, 0.625, 0.08547, 0.6563, 0.5109, 0.6562, 0.5, 0.6358, 0.5, 0.6359, 0.5109, 0.625, 0.4688, 0.6148, 0.4688, 0.6147, 0.4891, 0.625, 0.4892, 0.3642, 0.6645, 0.3664, 0.6645, 0.375, 0.6645, 0.375, 0.6645, 0.375, 0.5109, 0.3642, 0.5109, 0.3854, 0.6645, 0.3854, 0.5109, 0.375, 0.5109, 0.375, 0.6645, 0.3642, 0.5109, 0.3646, 0.5, 0.3442, 0.5, 0.3438, 0.5109, 0.375, 0.4896, 0.3853, 0.4891, 0.3852, 0.4688, 0.375, 0.4692, 0.3438, 0.5109, 0.3438, 0.5, 0.3128, 0.5, 0.3125, 0.5109, 0.375, 0.4688, 0.3852, 0.4688, 0.3851, 0.4375, 0.375, 0.4378, 0.3125, 0.5109, 0.3125, 0.5, 0.2814, 0.5, 0.2812, 0.5109, 0.375, 0.4375, 0.3851, 0.4375, 0.3851, 0.4062, 0.375, 0.4064, 0.2812, 0.5109, 0.2812, 0.5, 0.25, 0.5, 0.25, 0.5109, 0.375, 0.4062, 0.3851, 0.4062, 0.3851, 0.375, 0.375, 0.375, 0.25, 0.5109, 0.25, 0.5, 0.2188, 0.5, 0.2188, 0.5109, 0.375, 0.375, 0.3851, 0.375, 0.3851, 0.3438, 0.375, 0.3438, 0.2188, 0.5109, 0.2186, 0.5, 0.1875, 0.5, 0.1875, 0.5109, 0.375, 0.3436, 0.3851, 0.3438, 0.3851, 0.3125, 0.375, 0.3125, 0.1875, 0.5109, 0.1872, 0.5, 0.1562, 0.5, 0.1562, 0.5109, 0.375, 0.3122, 0.3851, 0.3125, 0.3852, 0.2812, 0.375, 0.2812, 0.8641, 0.5109, 0.8642, 0.5, 0.8438, 0.5, 0.8438, 0.5109, 0.625, 0.2608, 0.6147, 0.2609, 0.6148, 0.2812, 0.625, 0.2812, 0.8438, 0.5109, 0.8438, 0.5, 0.8125, 0.5, 0.8125, 0.5109, 0.625, 0.2812, 0.6148, 0.2812, 0.6149, 0.3125, 0.625, 0.3125, 0.8125, 0.5109, 0.8125, 0.5, 0.7812, 0.5, 0.7812, 0.5109, 0.625, 0.3125, 0.6149, 0.3125, 0.615, 0.3438, 0.625, 0.3438, 0.7812, 0.5109, 0.7812, 0.5, 0.75, 0.5, 0.75, 0.5109, 0.625, 0.3438, 0.615, 0.3438, 0.615, 0.375, 0.625, 0.375, 0.75, 0.5109, 0.75, 0.5, 0.7188, 0.5, 0.7188, 0.5109, 0.625, 0.375, 0.615, 0.375, 0.615, 0.4062, 0.625, 0.4062, 0.7188, 0.5109, 0.7188, 0.5, 0.6875, 0.5, 0.6875, 0.5109, 0.625, 0.4062, 0.615, 0.4062, 0.6149, 0.4375, 0.625, 0.4375, 0.6875, 0.5109, 0.6875, 0.5, 0.6562, 0.5, 0.6563, 0.5109, 0.625, 0.4375, 0.6149, 0.4375, 0.6148, 0.4688, 0.625, 0.4688, 0.3852, 0.4688, 0.3853, 0.4891, 0.6147, 0.4891, 0.6148, 0.4688, 0.5417, 0.25, 0.625, 0.25, 0.625, 0.1144, 0.5417, 0.1144, 0.375, 0.1144, 0.375, 0.25, 0.4583, 0.25, 0.4583, 0.1144, 0.5417, 0.4167, 0.5417, 0.5, 0.625, 0.5, 0.625, 0.25, 0.5417, 0.25, 0.4583, 0.3333, 0.4583, 0.25, 0.375, 0.25, 0.375, 0.5, 0.4583, 0.5, 0.4583, 0.3333, 0.5417, 0.4167, 0.5417, 0.25, 0.4583, 0.25, 0.5417, 0.4167, 0.4583, 0.3333, 0.4583, 0.5, 0.5417, 0.5, 0.625, 0.5, 0.5417, 0.5, 0.5417, 0.6356, 0.625, 0.6356, 0.4583, 0.5, 0.375, 0.5, 0.375, 0.6356, 0.4583, 0.6356, 0.2665, 0.6356, 0.375, 0.6356, 0.375, 0.5, 0.125, 0.5, 0.125, 0.6356, 0.7335, 0.6356, 0.875, 0.6356, 0.875, 0.5, 0.625, 0.5, 0.625, 0.6356, 0.375, 0.25, 0.625, 0.25, 0.625, 0.1144, 0.375, 0.1144, 0.625, 0.5, 0.625, 0.4167, 0.375, 0.4167, 0.375, 0.5, 0.375, 0.25, 0.375, 0.3333, 0.625, 0.3333, 0.625, 0.25, 0.625, 0.5, 0.375, 0.5, 0.375, 0.6356, 0.625, 0.6356, 0.375, 0.6356, 0.375, 0.5, 0.2917, 0.5, 0.2917, 0.6356, 0.2083, 0.6356, 0.2083, 0.5, 0.125, 0.5, 0.125, 0.6356, 0.875, 0.6356, 0.875, 0.5, 0.7917, 0.5, 0.7917, 0.6356, 0.7083, 0.5, 0.625, 0.5, 0.625, 0.6356, 0.7083, 0.6356, 1.0, 0.8223, 1.0, 0.5, 0.9375, 0.5, 0.9375, 0.8223, 0.9375, 0.8223, 0.9375, 0.5, 0.875, 0.5, 0.875, 0.8223, 0.875, 0.5, 0.8125, 0.5, 0.8125, 0.8223, 0.875, 0.8223, 0.8125, 0.8223, 0.8125, 0.5, 0.75, 0.5, 0.75, 0.8223, 0.75, 0.8223, 0.75, 0.5, 0.6875, 0.5, 0.6875, 0.8223, 0.6875, 0.8223, 0.6875, 0.5, 0.625, 0.5, 0.625, 0.8223, 0.625, 0.8223, 0.625, 0.5, 0.5625, 0.5, 0.5625, 0.8223, 0.5625, 0.8223, 0.5625, 0.5, 0.5, 0.5, 0.5, 0.8223, 0.5, 0.8223, 0.5, 0.5, 0.4375, 0.5, 0.4375, 0.8223, 0.3955, 0.8223, 0.4375, 0.8223, 0.4375, 0.5, 0.375, 0.5, 0.375, 0.8223, 0.375, 0.8223, 0.375, 0.5, 0.3125, 0.5, 0.3125, 0.8223, 0.3125, 0.8223, 0.3125, 0.5, 0.25, 0.5, 0.25, 0.8223, 0.25, 0.8223, 0.25, 0.5, 0.1875, 0.5, 0.1875, 0.8223, 0.1875, 0.8223, 0.1875, 0.5, 0.125, 0.5, 0.125, 0.8223, 0.125, 0.8223, 0.125, 0.5, 0.0625, 0.5, 0.0625, 0.8223, 0.1045, 0.8223, 0.0625, 0.8223, 0.0625, 0.5, 0.0, 0.5, 0.0, 0.8223, 0.51, 0.25, 0.5283, 0.1582, 0.5803, 0.08029, 0.6582, 0.4717, 0.75, 0.49, 0.8418, 0.4717, 0.9197, 0.4197, 0.9717, 0.3418, 0.99, 0.25, 0.9717, 0.3418, 0.9197, 0.4197, 0.8418, 0.4717, 0.75, 0.49, 0.6582, 0.4717, 0.5803, 0.08029, 0.5283, 0.1582, 1.0, 0.5, 0.9375, 0.5, 0.9375, 0.8239, 1.0, 0.8239, 0.9375, 0.8239, 0.9375, 0.5, 0.875, 0.5, 0.875, 0.8239, 0.8863, 0.8239, 0.875, 0.8239, 0.875, 0.5, 0.8125, 0.5, 0.8125, 0.8239, 0.8125, 0.8239, 0.8125, 0.5, 0.75, 0.5, 0.75, 0.8239, 0.75, 0.8239, 0.75, 0.5, 0.6875, 0.5, 0.6875, 0.8239, 0.6875, 0.8239, 0.6875, 0.5, 0.625, 0.5, 0.625, 0.8239, 0.625, 0.8239, 0.625, 0.5, 0.5625, 0.5, 0.5625, 0.8239, 0.6137, 0.8239, 0.5625, 0.8239, 0.5625, 0.5, 0.5, 0.5, 0.5, 0.8239, 0.5, 0.8239, 0.5, 0.5, 0.4375, 0.5, 0.4375, 0.8239, 0.4375, 0.8239, 0.4375, 0.5, 0.375, 0.5, 0.375, 0.8239, 0.375, 0.8239, 0.375, 0.5, 0.3125, 0.5, 0.3125, 0.8239, 0.3125, 0.8239, 0.3125, 0.5, 0.25, 0.5, 0.25, 0.8239, 0.25, 0.8239, 0.25, 0.5, 0.1875, 0.5, 0.1875, 0.8239, 0.1875, 0.8239, 0.1875, 0.5, 0.125, 0.5, 0.125, 0.8239, 0.125, 0.8239, 0.125, 0.5, 0.0625, 0.5, 0.0625, 0.8239, 0.0625, 0.8239, 0.0625, 0.5, 0.0, 0.5, 0.0, 0.8239, 0.9717, 0.3418, 0.9197, 0.4197, 0.8418, 0.4717, 0.75, 0.49, 0.6582, 0.4717, 0.5803, 0.08029, 0.5283, 0.1582, 0.51, 0.25, 0.5283, 0.1582, 0.5803, 0.08029, 0.6582, 0.4717, 0.75, 0.49, 0.8418, 0.4717, 0.9197, 0.4197, 0.9717, 0.3418, 0.99, 0.25])
me_cube.materials.append(mat_material)
me_cube.use_mirror_vertex_groups = False
me_cube.update()
me_cube_001 = bpy.data.meshes.new('Cube.001')
me_cube_001.from_pydata([(0.913, 1.0, 0.9252), (0.913, 0.913, 1.012), (1.0, 0.913, 0.9242), (0.9132, 0.9745, 0.9867), (0.9633, 0.9632, 0.9749), (0.9745, 0.913, 0.986), (0.9745, 0.9745, 0.9247), (0.913, 1.0, -1.011), (1.0, 0.913, -1.0), (0.9137, 0.913, -1.098), (0.9744, 0.9745, -1.004), (0.9634, 0.9632, -1.055), (0.9749, 0.913, -1.065), (0.9133, 0.9745, -1.073), (0.913, -1.0, 0.9252), (1.0, -0.913, 0.9242), (0.913, -0.913, 1.012), (0.9745, -0.9745, 0.9245), (0.9632, -0.9632, 0.9749), (0.9745, -0.913, 0.986), (0.913, -0.9745, 0.9867), (1.0, -0.913, -1.0), (0.913, -1.0, -1.011), (0.9137, -0.913, -1.098), (0.9745, -0.9745, -1.006), (0.9638, -0.9632, -1.056), (0.9156, -0.9745, -1.073), (0.9747, -0.913, -1.065), (-0.913, 1.0, 0.9252), (-1.0, 0.913, 0.9242), (-0.913, 0.913, 1.012), (-0.9745, 0.9745, 0.9245), (-0.9632, 0.9632, 0.9749), (-0.9745, 0.913, 0.986), (-0.913, 0.9745, 0.9867), (-1.0, 0.913, -1.0), (-0.913, 1.0, -1.011), (-0.9137, 0.913, -1.098), (-0.9745, 0.9745, -1.006), (-0.9638, 0.9632, -1.056), (-0.9156, 0.9745, -1.073), (-0.9747, 0.913, -1.065), (-1.0, -0.913, 0.9242), (-0.913, -1.0, 0.9252), (-0.913, -0.913, 1.012), (-0.9745, -0.9745, 0.9247), (-0.9633, -0.9632, 0.9749), (-0.9132, -0.9745, 0.9867), (-0.9745, -0.913, 0.986), (-0.9137, -0.913, -1.098), (-0.913, -1.0, -1.011), (-1.0, -0.913, -1.0), (-0.9133, -0.9745, -1.073), (-0.9634, -0.9632, -1.055), (-0.9744, -0.9745, -1.004), (-0.9749, -0.913, -1.065), (0.75, 0.913, -1.119), (0.75, 1.0, -1.032), (0.75, 0.9745, -1.094), (0.5, 0.913, -1.143), (0.5, 1.0, -1.056), (0.5, 0.9745, -1.117), (0.25, 0.913, -1.152), (0.25, 1.0, -1.065), (0.25, 0.9745, -1.127), (0.0, 0.913, -1.152), (0.0, 1.0, -1.065), (0.0, 0.9745, -1.127), (-0.25, 0.913, -1.152), (-0.25, 1.0, -1.065), (-0.25, 0.9745, -1.127), (-0.5, 0.913, -1.143), (-0.5, 1.0, -1.056), (-0.5, 0.9745, -1.117), (-0.75, 1.0, -1.032), (-0.75, 0.913, -1.119), (-0.75, 0.9745, -1.094), (0.75, -0.913, 1.014), (0.75, -1.0, 0.927), (0.75, -0.9745, 0.9885), (0.5, -0.913, 1.015), (0.5, -1.0, 0.928), (0.5, -0.9745, 0.9896), (0.25, -0.913, 1.015), (0.25, -1.0, 0.928), (0.25, -0.9745, 0.9896), (0.0, -0.913, 1.015), (0.0, -1.0, 0.928), (0.0, -0.9745, 0.9896), (-0.25, -0.913, 1.015), (-0.25, -1.0, 0.928), (-0.25, -0.9745, 0.9896), (-0.5, -0.913, 1.015), (-0.5, -1.0, 0.928), (-0.5, -0.9745, 0.9896), (-0.75, -1.0, 0.927), (-0.75, -0.913, 1.014), (-0.75, -0.9745, 0.9885), (-0.75, -0.913, -1.119), (-0.75, -1.0, -1.032), (-0.75, -0.9745, -1.094), (-0.5, -0.913, -1.143), (-0.5, -1.0, -1.056), (-0.5, -0.9745, -1.117), (-0.25, -0.913, -1.152), (-0.25, -1.0, -1.065), (-0.25, -0.9745, -1.127), (0.0, -0.913, -1.152), (0.0, -1.0, -1.065), (0.0, -0.9745, -1.127), (0.25, -0.913, -1.152), (0.25, -1.0, -1.065), (0.25, -0.9745, -1.127), (0.5, -0.913, -1.143), (0.5, -1.0, -1.056), (0.5, -0.9745, -1.117), (0.75, -1.0, -1.032), (0.75, -0.913, -1.119), (0.75, -0.9745, -1.094), (-0.75, 0.913, 1.014), (-0.75, 1.0, 0.927), (-0.75, 0.9745, 0.9885), (-0.5, 0.913, 1.015), (-0.5, 1.0, 0.928), (-0.5, 0.9745, 0.9896), (-0.25, 0.913, 1.015), (-0.25, 1.0, 0.928), (-0.25, 0.9745, 0.9896), (0.0, 0.913, 1.015), (0.0, 1.0, 0.928), (0.0, 0.9745, 0.9896), (0.25, 0.913, 1.015), (0.25, 1.0, 0.928), (0.25, 0.9745, 0.9896), (0.5, 0.913, 1.015), (0.5, 1.0, 0.928), (0.5, 0.9745, 0.9896), (0.75, 1.0, 0.927), (0.75, 0.913, 1.014), (0.75, 0.9745, 0.9885)], [], [(37, 75, 98, 49), (59, 56, 117, 113), (119, 30, 44, 96), (22, 14, 78, 116), (1, 138, 77, 16), (8, 2, 15, 21), (51, 42, 29, 35), (138, 134, 80, 77), (75, 71, 101, 98), (71, 68, 104, 101), (68, 65, 107, 104), (65, 62, 110, 107), (62, 59, 113, 110), (99, 95, 43, 50), (74, 120, 123, 72), (72, 123, 126, 69), (69, 126, 129, 66), (66, 129, 132, 63), (63, 132, 135, 60), (60, 135, 137, 57), (36, 28, 120, 74), (134, 131, 83, 80), (131, 128, 86, 83), (128, 125, 89, 86), (125, 122, 92, 89), (122, 119, 96, 92), (56, 9, 23, 117), (116, 78, 81, 114), (114, 81, 84, 111), (111, 84, 87, 108), (108, 87, 90, 105), (105, 90, 93, 102), (102, 93, 95, 99), (0, 3, 4, 6), (1, 5, 4, 3), (2, 6, 4, 5), (7, 10, 11, 13), (8, 12, 11, 10), (9, 13, 11, 12), (14, 17, 18, 20), (15, 19, 18, 17), (16, 20, 18, 19), (21, 24, 25, 27), (22, 26, 25, 24), (23, 27, 25, 26), (28, 31, 32, 34), (29, 33, 32, 31), (30, 34, 32, 33), (35, 38, 39, 41), (36, 40, 39, 38), (37, 41, 39, 40), (42, 45, 46, 48), (43, 47, 46, 45), (44, 48, 46, 47), (49, 52, 53, 55), (50, 54, 53, 52), (51, 55, 53, 54), (37, 49, 55, 41), (41, 55, 51, 35), (75, 37, 40, 76), (76, 40, 36, 74), (2, 8, 10, 6), (6, 10, 7, 0), (50, 43, 45, 54), (54, 45, 42, 51), (14, 22, 24, 17), (17, 24, 21, 15), (28, 36, 38, 31), (31, 38, 35, 29), (96, 44, 47, 97), (97, 47, 43, 95), (1, 16, 19, 5), (5, 19, 15, 2), (117, 23, 26, 118), (118, 26, 22, 116), (44, 30, 33, 48), (48, 33, 29, 42), (138, 1, 3, 139), (139, 3, 0, 137), (23, 9, 12, 27), (27, 12, 8, 21), (9, 56, 58, 13), (13, 58, 57, 7), (56, 59, 61, 58), (58, 61, 60, 57), (59, 62, 64, 61), (61, 64, 63, 60), (62, 65, 67, 64), (64, 67, 66, 63), (65, 68, 70, 67), (67, 70, 69, 66), (68, 71, 73, 70), (70, 73, 72, 69), (71, 75, 76, 73), (73, 76, 74, 72), (16, 77, 79, 20), (20, 79, 78, 14), (77, 80, 82, 79), (79, 82, 81, 78), (80, 83, 85, 82), (82, 85, 84, 81), (83, 86, 88, 85), (85, 88, 87, 84), (86, 89, 91, 88), (88, 91, 90, 87), (89, 92, 94, 91), (91, 94, 93, 90), (92, 96, 97, 94), (94, 97, 95, 93), (49, 98, 100, 52), (52, 100, 99, 50), (98, 101, 103, 100), (100, 103, 102, 99), (101, 104, 106, 103), (103, 106, 105, 102), (104, 107, 109, 106), (106, 109, 108, 105), (107, 110, 112, 109), (109, 112, 111, 108), (110, 113, 115, 112), (112, 115, 114, 111), (113, 117, 118, 115), (115, 118, 116, 114), (30, 119, 121, 34), (34, 121, 120, 28), (119, 122, 124, 121), (121, 124, 123, 120), (122, 125, 127, 124), (124, 127, 126, 123), (125, 128, 130, 127), (127, 130, 129, 126), (128, 131, 133, 130), (130, 133, 132, 129), (131, 134, 136, 133), (133, 136, 135, 132), (134, 138, 139, 136), (136, 139, 137, 135), (57, 137, 0, 7)])
_uv = me_cube_001.uv_layers.new(name='UVMap')
_uv.uv.foreach_set('vector', [0.1358, 0.5109, 0.1562, 0.5109, 0.1562, 0.7391, 0.1358, 0.7391, 0.3125, 0.5109, 0.3438, 0.5109, 0.3438, 0.7391, 0.3125, 0.7391, 0.8438, 0.5109, 0.8641, 0.5109, 0.8641, 0.7391, 0.8438, 0.7391, 0.3853, 0.7609, 0.6147, 0.7609, 0.6148, 0.7813, 0.3852, 0.7812, 0.6359, 0.5109, 0.6563, 0.5109, 0.6562, 0.7391, 0.6359, 0.7391, 0.3854, 0.5109, 0.6146, 0.5109, 0.6146, 0.7391, 0.3854, 0.7391, 0.3854, 0.01088, 0.6146, 0.01088, 0.6146, 0.2391, 0.3854, 0.2391, 0.6562, 0.5109, 0.6875, 0.5109, 0.6875, 0.7391, 0.6563, 0.7391, 0.1562, 0.5109, 0.1875, 0.5109, 0.1875, 0.7391, 0.1562, 0.7391, 0.1875, 0.5109, 0.2188, 0.5109, 0.2188, 0.7391, 0.1875, 0.7391, 0.2188, 0.5109, 0.25, 0.5109, 0.25, 0.7391, 0.2188, 0.7391, 0.25, 0.5109, 0.2812, 0.5109, 0.2812, 0.7391, 0.25, 0.7391, 0.2812, 0.5109, 0.3125, 0.5109, 0.3125, 0.7391, 0.2812, 0.7391, 0.3852, 0.9688, 0.6148, 0.9688, 0.6147, 0.9891, 0.3853, 0.9891, 0.3852, 0.2812, 0.6148, 0.2812, 0.6149, 0.3125, 0.3851, 0.3125, 0.3851, 0.3125, 0.6149, 0.3125, 0.615, 0.3438, 0.3851, 0.3438, 0.3851, 0.3438, 0.615, 0.3438, 0.615, 0.375, 0.3851, 0.375, 0.3851, 0.375, 0.615, 0.375, 0.615, 0.4062, 0.3851, 0.4062, 0.3851, 0.4063, 0.615, 0.4062, 0.6149, 0.4375, 0.3851, 0.4375, 0.3851, 0.4375, 0.6149, 0.4375, 0.6148, 0.4688, 0.3852, 0.4688, 0.3853, 0.2609, 0.6147, 0.2609, 0.6148, 0.2812, 0.3852, 0.2812, 0.6875, 0.5109, 0.7188, 0.5109, 0.7188, 0.7391, 0.6875, 0.7391, 0.7188, 0.5109, 0.75, 0.5109, 0.75, 0.7391, 0.7188, 0.7391, 0.75, 0.5109, 0.7812, 0.5109, 0.7812, 0.7391, 0.75, 0.7391, 0.7812, 0.5109, 0.8125, 0.5109, 0.8125, 0.7391, 0.7812, 0.7391, 0.8125, 0.5109, 0.8438, 0.5109, 0.8438, 0.7391, 0.8125, 0.7391, 0.3438, 0.5109, 0.3642, 0.5109, 0.3642, 0.7391, 0.3438, 0.7391, 0.3852, 0.7812, 0.6148, 0.7812, 0.6149, 0.8125, 0.3851, 0.8125, 0.3851, 0.8125, 0.6149, 0.8125, 0.615, 0.8438, 0.3851, 0.8438, 0.3851, 0.8438, 0.615, 0.8438, 0.615, 0.875, 0.3851, 0.875, 0.3851, 0.875, 0.615, 0.875, 0.615, 0.9062, 0.3851, 0.9062, 0.3851, 0.9062, 0.615, 0.9062, 0.6149, 0.9375, 0.3851, 0.9375, 0.3851, 0.9375, 0.6149, 0.9375, 0.6148, 0.9688, 0.3852, 0.9688, 0.6147, 0.4891, 0.625, 0.4892, 0.6236, 0.5, 0.6147, 0.5, 0.6359, 0.5109, 0.625, 0.5109, 0.6236, 0.5, 0.6358, 0.5, 0.6146, 0.5109, 0.6147, 0.5, 0.6236, 0.5, 0.625, 0.5109, 0.3853, 0.4891, 0.385, 0.5, 0.3749, 0.5015, 0.375, 0.4896, 0.3854, 0.5109, 0.375, 0.5109, 0.3749, 0.5015, 0.385, 0.5, 0.3642, 0.5109, 0.3646, 0.5, 0.3749, 0.5015, 0.375, 0.5109, 0.6147, 0.7609, 0.6147, 0.75, 0.6251, 0.7485, 0.625, 0.7608, 0.6146, 0.7391, 0.625, 0.7391, 0.6251, 0.7485, 0.6147, 0.75, 0.6359, 0.7391, 0.6358, 0.75, 0.6251, 0.7485, 0.625, 0.7391, 0.3854, 0.7391, 0.3847, 0.75, 0.3763, 0.7498, 0.375, 0.7391, 0.3853, 0.7609, 0.375, 0.7601, 0.3763, 0.7498, 0.3847, 0.75, 0.3642, 0.7391, 0.375, 0.7391, 0.3763, 0.7498, 0.3649, 0.75, 0.6147, 0.2609, 0.6147, 0.25, 0.6207, 0.25, 0.625, 0.2608, 0.6146, 0.2391, 0.625, 0.2391, 0.625, 0.2454, 0.6147, 0.25, 0.8641, 0.5109, 0.8642, 0.5, 0.8705, 0.5, 0.875, 0.5109, 0.3854, 0.2391, 0.3847, 0.25, 0.3788, 0.25, 0.375, 0.2391, 0.3853, 0.2609, 0.375, 0.2601, 0.375, 0.2539, 0.3847, 0.25, 0.1358, 0.5109, 0.125, 0.5109, 0.125, 0.5046, 0.1351, 0.5, 0.6146, 0.01088, 0.6147, 0.0, 0.6207, 0.0, 0.625, 0.01088, 0.6147, 0.9891, 0.625, 0.9892, 0.625, 0.9955, 0.6147, 1.0, 0.8641, 0.7391, 0.875, 0.7391, 0.875, 0.7454, 0.8642, 0.75, 0.1358, 0.7391, 0.1354, 0.75, 0.129, 0.75, 0.125, 0.7391, 0.3853, 0.9891, 0.385, 1.0, 0.3788, 1.0, 0.375, 0.9896, 0.3854, 0.01088, 0.375, 0.01088, 0.375, 0.004597, 0.385, 0.0, 0.1358, 0.5109, 0.1358, 0.7391, 0.125, 0.7391, 0.125, 0.5109, 0.375, 0.2391, 0.375, 0.01088, 0.3854, 0.01088, 0.3854, 0.2391, 0.1562, 0.5109, 0.1358, 0.5109, 0.1351, 0.5, 0.1558, 0.5, 0.375, 0.2808, 0.375, 0.2601, 0.3853, 0.2609, 0.3852, 0.2812, 0.6146, 0.5109, 0.3854, 0.5109, 0.385, 0.5, 0.6147, 0.5, 0.6147, 0.5, 0.385, 0.5, 0.3853, 0.4891, 0.6147, 0.4891, 0.3853, 0.9891, 0.6147, 0.9891, 0.6147, 1.0, 0.385, 1.0, 0.385, 0.0, 0.6147, 0.0, 0.6146, 0.01088, 0.3854, 0.01088, 0.6147, 0.7609, 0.3853, 0.7609, 0.3847, 0.75, 0.6147, 0.75, 0.6147, 0.75, 0.3847, 0.75, 0.3854, 0.7391, 0.6146, 0.7391, 0.6147, 0.2609, 0.3853, 0.2609, 0.3847, 0.25, 0.6147, 0.25, 0.6147, 0.25, 0.3847, 0.25, 0.3854, 0.2391, 0.6146, 0.2391, 0.8438, 0.7391, 0.8641, 0.7391, 0.8642, 0.75, 0.8438, 0.75, 0.625, 0.9688, 0.625, 0.9892, 0.6147, 0.9891, 0.6148, 0.9688, 0.6359, 0.5109, 0.6359, 0.7391, 0.625, 0.7391, 0.625, 0.5109, 0.625, 0.5109, 0.625, 0.7391, 0.6146, 0.7391, 0.6146, 0.5109, 0.3438, 0.7391, 0.3642, 0.7391, 0.3649, 0.75, 0.3442, 0.75, 0.375, 0.7808, 0.375, 0.7601, 0.3853, 0.7609, 0.3852, 0.7812, 0.8641, 0.7391, 0.8641, 0.5109, 0.875, 0.5109, 0.875, 0.7391, 0.625, 0.01088, 0.625, 0.2391, 0.6146, 0.2391, 0.6146, 0.01088, 0.6563, 0.5109, 0.6359, 0.5109, 0.6358, 0.5, 0.6562, 0.5, 0.625, 0.4688, 0.625, 0.4892, 0.6147, 0.4891, 0.6148, 0.4688, 0.3642, 0.7391, 0.3642, 0.5109, 0.375, 0.5109, 0.375, 0.7391, 0.375, 0.7391, 0.375, 0.5109, 0.3854, 0.5109, 0.3854, 0.7391, 0.3642, 0.5109, 0.3438, 0.5109, 0.3442, 0.5, 0.3646, 0.5, 0.375, 0.4896, 0.375, 0.4692, 0.3852, 0.4687, 0.3853, 0.4891, 0.3438, 0.5109, 0.3125, 0.5109, 0.3128, 0.5, 0.3438, 0.5, 0.375, 0.4688, 0.375, 0.4378, 0.3851, 0.4375, 0.3852, 0.4688, 0.3125, 0.5109, 0.2812, 0.5109, 0.2814, 0.5, 0.3125, 0.5, 0.375, 0.4375, 0.375, 0.4064, 0.3851, 0.4063, 0.3851, 0.4375, 0.2812, 0.5109, 0.25, 0.5109, 0.25, 0.5, 0.2812, 0.5, 0.375, 0.4062, 0.375, 0.375, 0.3851, 0.375, 0.3851, 0.4062, 0.25, 0.5109, 0.2188, 0.5109, 0.2188, 0.5, 0.25, 0.5, 0.375, 0.375, 0.375, 0.3438, 0.3851, 0.3438, 0.3851, 0.375, 0.2188, 0.5109, 0.1875, 0.5109, 0.1875, 0.5, 0.2186, 0.5, 0.375, 0.3436, 0.375, 0.3125, 0.3851, 0.3125, 0.3851, 0.3438, 0.1875, 0.5109, 0.1562, 0.5109, 0.1562, 0.5, 0.1872, 0.5, 0.375, 0.3122, 0.375, 0.2812, 0.3852, 0.2812, 0.3851, 0.3125, 0.6359, 0.7391, 0.6562, 0.7391, 0.6562, 0.75, 0.6358, 0.75, 0.625, 0.7608, 0.625, 0.7812, 0.6148, 0.7813, 0.6147, 0.7609, 0.6563, 0.7391, 0.6875, 0.7391, 0.6875, 0.75, 0.6562, 0.75, 0.625, 0.7812, 0.625, 0.8125, 0.6149, 0.8125, 0.6148, 0.7812, 0.6875, 0.7391, 0.7188, 0.7391, 0.7188, 0.75, 0.6875, 0.75, 0.625, 0.8125, 0.625, 0.8438, 0.615, 0.8438, 0.6149, 0.8125, 0.7188, 0.7391, 0.75, 0.7391, 0.75, 0.75, 0.7188, 0.75, 0.625, 0.8438, 0.625, 0.875, 0.615, 0.875, 0.615, 0.8438, 0.75, 0.7391, 0.7812, 0.7391, 0.7812, 0.75, 0.75, 0.75, 0.625, 0.875, 0.625, 0.9062, 0.615, 0.9062, 0.615, 0.875, 0.7812, 0.7391, 0.8125, 0.7391, 0.8125, 0.75, 0.7812, 0.75, 0.625, 0.9062, 0.625, 0.9375, 0.6149, 0.9375, 0.615, 0.9062, 0.8125, 0.7391, 0.8438, 0.7391, 0.8438, 0.75, 0.8125, 0.75, 0.625, 0.9375, 0.625, 0.9688, 0.6148, 0.9688, 0.6149, 0.9375, 0.1358, 0.7391, 0.1562, 0.7391, 0.1558, 0.75, 0.1354, 0.75, 0.375, 0.9896, 0.375, 0.9692, 0.3852, 0.9688, 0.3853, 0.9891, 0.1562, 0.7391, 0.1875, 0.7391, 0.1872, 0.75, 0.1562, 0.75, 0.375, 0.9688, 0.375, 0.9378, 0.3851, 0.9375, 0.3852, 0.9688, 0.1875, 0.7391, 0.2188, 0.7391, 0.2186, 0.75, 0.1875, 0.75, 0.375, 0.9375, 0.375, 0.9064, 0.3851, 0.9062, 0.3851, 0.9375, 0.2188, 0.7391, 0.25, 0.7391, 0.25, 0.75, 0.2188, 0.75, 0.375, 0.9062, 0.375, 0.875, 0.3851, 0.875, 0.3851, 0.9062, 0.25, 0.7391, 0.2812, 0.7391, 0.2812, 0.75, 0.25, 0.75, 0.375, 0.875, 0.375, 0.8438, 0.3851, 0.8438, 0.3851, 0.875, 0.2812, 0.7391, 0.3125, 0.7391, 0.3125, 0.75, 0.2814, 0.75, 0.375, 0.8436, 0.375, 0.8125, 0.3851, 0.8125, 0.3851, 0.8438, 0.3125, 0.7391, 0.3438, 0.7391, 0.3438, 0.75, 0.3128, 0.75, 0.375, 0.8122, 0.375, 0.7812, 0.3852, 0.7812, 0.3851, 0.8125, 0.8641, 0.5109, 0.8438, 0.5109, 0.8438, 0.5, 0.8642, 0.5, 0.625, 0.2608, 0.625, 0.2812, 0.6148, 0.2812, 0.6147, 0.2609, 0.8438, 0.5109, 0.8125, 0.5109, 0.8125, 0.5, 0.8438, 0.5, 0.625, 0.2812, 0.625, 0.3125, 0.6149, 0.3125, 0.6148, 0.2812, 0.8125, 0.5109, 0.7812, 0.5109, 0.7812, 0.5, 0.8125, 0.5, 0.625, 0.3125, 0.625, 0.3438, 0.615, 0.3438, 0.6149, 0.3125, 0.7812, 0.5109, 0.75, 0.5109, 0.75, 0.5, 0.7812, 0.5, 0.625, 0.3438, 0.625, 0.375, 0.615, 0.375, 0.615, 0.3438, 0.75, 0.5109, 0.7188, 0.5109, 0.7188, 0.5, 0.75, 0.5, 0.625, 0.375, 0.625, 0.4062, 0.615, 0.4062, 0.615, 0.375, 0.7188, 0.5109, 0.6875, 0.5109, 0.6875, 0.5, 0.7188, 0.5, 0.625, 0.4062, 0.625, 0.4375, 0.6149, 0.4375, 0.615, 0.4062, 0.6875, 0.5109, 0.6562, 0.5109, 0.6562, 0.5, 0.6875, 0.5, 0.625, 0.4375, 0.625, 0.4688, 0.6148, 0.4688, 0.6149, 0.4375, 0.3852, 0.4687, 0.6148, 0.4688, 0.6147, 0.4891, 0.3853, 0.4891])
me_cube_001.materials.append(mat_material_001)
me_cube_001.use_mirror_vertex_groups = False
me_cube_001.update()
me_cube_002 = bpy.data.meshes.new('Cube.002')
me_cube_002.from_pydata([(-1.272, -0.9181, -0.2333), (-1.272, -0.9181, 0.2333), (0.7, -0.9181, -0.424), (1.272, -0.9181, 0.2333), (-2.672, -0.9337, -0.00106), (-0.7, -0.9181, -0.424), (-0.7, -0.9181, 0.424), (0.00318, -0.9337, -0.8907), (1.272, -0.9181, -0.2333), (0.7, -0.9181, 0.424), (2.672, -0.9337, 0.00106), (0.0, -0.8082, 0.2357), (-0.00318, -0.9337, 0.8907), (0.3536, -0.903, 0.2357), (0.433, -0.7653, 0.1667), (0.483, -0.6788, 0.08627), (0.5, -0.6493, 0.0), (0.483, -0.6788, -0.08627), (0.433, -0.7653, -0.1667), (0.3536, -0.903, -0.2357), (-0.3333, 1.0, -0.3333), (0.3333, -1.0, -0.3333), (0.3333, 1.0, 0.3333), (-0.3333, -1.0, 0.3333), (-0.3536, -0.903, 0.2357), (-0.433, -0.7653, 0.1667), (-0.483, -0.6788, 0.08627), (-0.5, -0.6493, 0.0), (-0.483, -0.6788, -0.08627), (-0.433, -0.7653, -0.1667), (-0.3536, -0.903, -0.2357), (0.0, -0.6493, 0.1667), (0.0, -0.5494, 0.08627), (0.0, -0.5153, 0.0), (0.0, -0.5494, -0.08627), (0.0, -0.6493, -0.1667), (7.451e-08, -0.8082, -0.2357), (0.0, -1.0, 0.2848), (0.4506, -1.0, 0.2357), (0.2975, -1.0, 0.2644), (0.6677, -1.0, -0.1667), (0.8507, -1.0, 0.0), (0.8041, -1.0, 0.08627), (0.8041, -1.0, -0.08627), (0.6677, -1.0, 0.1667), (0.2665, -1.0, -0.2665), (0.2975, -1.0, -0.2644), (-0.2665, -1.0, 0.2665), (0.4506, -1.0, -0.2357), (-0.8507, -1.0, 0.0), (-0.6677, -1.0, -0.1667), (-0.8041, -1.0, -0.08627), (-0.8041, -1.0, 0.08627), (-0.4506, -1.0, -0.2357), (5.516e-09, -1.0, -0.2848), (-0.2975, -1.0, -0.2644), (-0.6677, -1.0, 0.1667), (-0.4506, -1.0, 0.2357), (-0.2975, -1.0, 0.2644), (0.7, -1.0, 0.4237), (-0.00318, -1.0, 0.8904), (-0.7, -1.0, 0.4237), (-0.1626, -1.0, 0.4237), (2.671, -1.0, 0.00106), (1.271, -1.0, -0.2333), (1.271, -1.0, 0.2333), (-0.7, -1.0, -0.4237), (0.00318, -1.0, -0.8904), (0.7, -1.0, -0.4237), (0.1626, -1.0, -0.4237), (-2.671, -1.0, -0.00106), (-1.271, -1.0, -0.2333), (-1.271, -1.0, 0.2333), (-0.9351, -0.9351, -1.0), (-0.9351, -1.0, -0.9351), (-1.0, -0.9351, -0.9351), (-0.9351, -0.981, -0.981), (-0.9726, -0.9726, -0.9726), (-0.981, -0.981, -0.9351), (-0.981, -0.9351, -0.981), (-2.935, -0.9351, -0.3333), (-2.935, -1.0, -0.2685), (-3.0, -0.9351, -0.2685), (-2.935, -0.981, -0.3143), (-2.973, -0.9726, -0.3059), (-2.981, -0.981, -0.2685), (-2.981, -0.9351, -0.3143), (-0.9351, -1.0, 0.9351), (-0.9351, -0.9351, 1.0), (-1.0, -0.9351, 0.9351), (-0.9351, -0.981, 0.981), (-0.9726, -0.9726, 0.9726), (-0.981, -0.9351, 0.981), (-0.981, -0.981, 0.9351), (-2.935, -1.0, 0.2685), (-2.935, -0.9351, 0.3333), (-3.0, -0.9351, 0.2685), (-2.935, -0.981, 0.3143), (-2.973, -0.9726, 0.3059), (-2.981, -0.9351, 0.3143), (-2.981, -0.981, 0.2685), (-0.9351, 1.0, -1.0), (-1.0, 1.0, -0.9351), (-0.981, 1.0, -0.981), (-2.935, 1.0, -0.3333), (-3.0, 1.0, -0.2685), (-2.981, 1.0, -0.3143), (-1.0, 1.0, 0.9351), (-0.9351, 1.0, 1.0), (-0.981, 1.0, 0.981), (-3.0, 1.0, 0.2685), (-2.935, 1.0, 0.3333), (-2.981, 1.0, 0.3143), (0.9351, -1.0, -0.9351), (0.9351, -0.9351, -1.0), (1.0, -0.9351, -0.9351), (0.9351, -0.981, -0.981), (0.9726, -0.9726, -0.9726), (0.981, -0.9351, -0.981), (0.981, -0.981, -0.9351), (2.935, -0.9351, -0.3333), (3.0, -0.9351, -0.2685), (2.935, -1.0, -0.2685), (2.981, -0.9351, -0.3143), (2.973, -0.9726, -0.3059), (2.981, -0.981, -0.2685), (2.935, -0.981, -0.3143), (0.9351, -0.9351, 1.0), (0.9351, -1.0, 0.9351), (1.0, -0.9351, 0.9351), (0.9351, -0.981, 0.981), (0.9726, -0.9726, 0.9726), (0.981, -0.981, 0.9351), (0.981, -0.9351, 0.981), (2.935, -0.9351, 0.3333), (2.935, -1.0, 0.2685), (3.0, -0.9351, 0.2685), (2.935, -0.981, 0.3143), (2.973, -0.9726, 0.3059), (2.981, -0.981, 0.2685), (2.981, -0.9351, 0.3143), (1.0, 1.0, -0.9351), (0.9351, 1.0, -1.0), (0.981, 1.0, -0.981), (3.0, 1.0, -0.2685), (2.935, 1.0, -0.3333), (2.981, 1.0, -0.3143), (0.9351, 1.0, 1.0), (1.0, 1.0, 0.9351), (0.981, 1.0, 0.981), (2.935, 1.0, 0.3333), (3.0, 1.0, 0.2685), (2.981, 1.0, 0.3143), (-0.9351, -1.0, -0.2685), (-1.065, -0.9351, -0.3333), (-1.0, -0.9351, -0.3982), (-1.0, -0.981, -0.3143), (-1.0, -0.9726, -0.3333), (-1.019, -0.9351, -0.3523), (-0.981, -0.981, -0.3333), (-1.065, -0.9351, 0.3333), (-0.9351, -1.0, 0.2685), (-1.0, -0.9351, 0.3982), (-1.0, -0.981, 0.3143), (-1.0, -0.9726, 0.3333), (-0.981, -0.981, 0.3333), (-1.019, -0.9351, 0.3523), (-1.0, 1.0, -0.3982), (-1.065, 1.0, -0.3333), (-1.0, 1.0, -0.2685), (-0.9351, 1.0, -0.3333), (-1.019, 1.0, -0.3523), (-1.065, 1.0, 0.3333), (-1.0, 1.0, 0.3982), (-0.9351, 1.0, 0.3333), (-1.0, 1.0, 0.2685), (-1.019, 1.0, 0.3523), (1.065, 1.0, -0.3333), (1.0, 1.0, -0.3982), (0.9351, 1.0, -0.3333), (1.0, 1.0, -0.2685), (1.019, 1.0, -0.3523), (1.0, 1.0, 0.3982), (1.065, 1.0, 0.3333), (1.0, 1.0, 0.2685), (0.9351, 1.0, 0.3333), (1.019, 1.0, 0.3523), (1.065, -0.9351, -0.3333), (0.9351, -1.0, -0.2685), (1.0, -0.9351, -0.3982), (1.0, -0.981, -0.3143), (1.0, -0.9726, -0.3333), (0.981, -0.981, -0.3333), (1.019, -0.9351, -0.3523), (1.065, -0.9351, 0.3333), (1.0, -0.9351, 0.3982), (0.9351, -1.0, 0.2685), (1.019, -0.9351, 0.3523), (1.0, -0.9726, 0.3333), (0.981, -0.981, 0.3333), (1.0, -0.981, 0.3143)], [], [(147, 108, 88, 127), (66, 69, 21, 153, 74, 113, 188, 68, 67), (189, 115, 141, 178), (104, 106, 105, 110, 112, 111, 172, 175, 169, 168), (22, 185, 184, 180, 179, 20), (68, 188, 21, 69), (194, 134, 150, 183), (145, 120, 187, 177), (20, 170, 169, 175, 174, 22), (162, 89, 107, 173), (46, 45, 21, 188, 196, 23, 47, 37, 39, 38, 44, 42, 41, 43, 40, 48), (154, 80, 104, 168), (196, 188, 64, 65), (71, 153, 161, 72), (102, 75, 155, 167), (111, 95, 160, 172), (72, 161, 94, 81, 153, 71, 70), (58, 47, 23, 161, 153, 21, 45, 54, 55, 53, 50, 51, 49, 52, 56, 57), (22, 174, 173, 107, 109, 108, 147, 149, 148, 182, 185), (63, 64, 188, 122, 135, 196, 65), (61, 161, 23, 62), (59, 62, 23, 196, 128, 87, 161, 61, 60), (182, 148, 129, 195), (144, 151, 136, 121), (82, 96, 110, 105), (20, 179, 178, 141, 143, 142, 101, 103, 102, 167, 170), (150, 152, 151, 144, 146, 145, 177, 180, 184, 183), (34, 17, 16, 33), (31, 14, 13, 11), (35, 18, 17, 34), (32, 15, 14, 31), (36, 19, 18, 35), (33, 16, 15, 32), (37, 11, 13, 39), (45, 46, 19, 36, 54), (40, 18, 19, 48), (15, 16, 41, 42), (39, 13, 38), (48, 19, 46), (41, 16, 17, 43), (14, 44, 38, 13), (43, 17, 18, 40), (15, 42, 44, 14), (28, 51, 50, 29), (52, 26, 25, 56), (29, 50, 53, 30), (27, 26, 52, 49), (58, 57, 24), (55, 30, 53), (27, 49, 51, 28), (56, 25, 24, 57), (28, 34, 33, 27), (25, 31, 11, 24), (29, 35, 34, 28), (26, 32, 31, 25), (30, 36, 35, 29), (27, 33, 32, 26), (47, 58, 24, 11, 37), (54, 36, 30, 55), (6, 9, 12), (12, 9, 59, 60), (6, 12, 60, 61), (62, 59, 9, 6, 61), (3, 8, 10), (63, 10, 8, 64), (65, 3, 10, 63), (8, 3, 65, 64), (2, 5, 7), (67, 7, 5, 66), (68, 2, 7, 67), (66, 5, 2, 68, 69), (0, 1, 4), (4, 1, 72, 70), (71, 0, 4, 70), (1, 0, 71, 72), (73, 76, 77, 79), (74, 78, 77, 76), (75, 79, 77, 78), (80, 83, 84, 86), (81, 85, 84, 83), (82, 86, 84, 85), (87, 90, 91, 93), (88, 92, 91, 90), (89, 93, 91, 92), (94, 97, 98, 100), (95, 99, 98, 97), (96, 100, 98, 99), (113, 116, 117, 119), (114, 118, 117, 116), (115, 119, 117, 118), (120, 123, 124, 126), (121, 125, 124, 123), (122, 126, 124, 125), (127, 130, 131, 133), (128, 132, 131, 130), (129, 133, 131, 132), (134, 137, 138, 140), (135, 139, 138, 137), (136, 140, 138, 139), (153, 156, 157, 159), (154, 158, 157, 156), (155, 159, 157, 158), (160, 163, 164, 166), (161, 165, 164, 163), (162, 166, 164, 165), (167, 171, 168, 169, 170), (172, 176, 173, 174, 175), (177, 181, 178, 179, 180), (182, 186, 183, 184, 185), (187, 190, 191, 193), (188, 192, 191, 190), (189, 193, 191, 192), (194, 197, 198, 200), (195, 199, 198, 197), (196, 200, 198, 199), (162, 173, 176, 166), (166, 176, 172, 160), (89, 162, 165, 93), (93, 165, 161, 87), (88, 108, 109, 92), (92, 109, 107, 89), (75, 102, 103, 79), (79, 103, 101, 73), (74, 153, 159, 78), (78, 159, 155, 75), (154, 168, 171, 158), (158, 171, 167, 155), (182, 195, 197, 186), (186, 197, 194, 183), (129, 148, 149, 133), (133, 149, 147, 127), (128, 196, 199, 132), (132, 199, 195, 129), (177, 187, 193, 181), (181, 193, 189, 178), (115, 189, 192, 119), (119, 192, 188, 113), (114, 142, 143, 118), (118, 143, 141, 115), (87, 128, 130, 90), (90, 130, 127, 88), (73, 114, 116, 76), (76, 116, 113, 74), (82, 105, 106, 86), (86, 106, 104, 80), (81, 94, 100, 85), (85, 100, 96, 82), (95, 111, 112, 99), (99, 112, 110, 96), (120, 145, 146, 123), (123, 146, 144, 121), (136, 151, 152, 140), (140, 152, 150, 134), (121, 136, 139, 125), (125, 139, 135, 122), (94, 161, 163, 97), (97, 163, 160, 95), (80, 154, 156, 83), (83, 156, 153, 81), (122, 188, 190, 126), (126, 190, 187, 120), (134, 194, 200, 137), (137, 200, 196, 135), (101, 142, 114, 73)])
_uv = me_cube_002.uv_layers.new(name='UVMap')
_uv.uv.foreach_set('vector', [0.6331, 0.5, 0.8669, 0.5, 0.8669, 0.7419, 0.6331, 0.7419, 0.447, 0.9625, 0.447, 0.8547, 0.4583, 0.8333, 0.4664, 0.9919, 0.3831, 0.9919, 0.3831, 0.7581, 0.4664, 0.7581, 0.447, 0.7875, 0.3887, 0.8746, 0.4502, 0.7419, 0.3831, 0.7419, 0.3831, 0.5, 0.4502, 0.5, 0.375, 0.2527, 0.3821, 0.2508, 0.3993, 0.25, 0.6007, 0.25, 0.6179, 0.2508, 0.625, 0.2527, 0.625, 0.3306, 0.6007, 0.3333, 0.3993, 0.3333, 0.375, 0.3306, 0.5417, 0.4167, 0.5417, 0.4919, 0.5336, 0.5, 0.4664, 0.5, 0.4583, 0.4919, 0.4583, 0.3333, 0.447, 0.7875, 0.4664, 0.7581, 0.4583, 0.8333, 0.447, 0.8547, 0.7056, 0.7419, 0.6277, 0.7419, 0.6277, 0.5, 0.7056, 0.5, 0.3723, 0.5, 0.3723, 0.7419, 0.2944, 0.7419, 0.2944, 0.5, 0.4583, 0.3333, 0.4583, 0.2581, 0.4664, 0.25, 0.5336, 0.25, 0.5417, 0.2581, 0.5417, 0.4167, 0.5498, 0.008109, 0.6169, 0.008109, 0.6169, 0.25, 0.5498, 0.25, 0.467, 0.8378, 0.4667, 0.8417, 0.4583, 0.8333, 0.4664, 0.7581, 0.5336, 0.7581, 0.5417, 0.9167, 0.5333, 0.9083, 0.5356, 0.875, 0.533, 0.8378, 0.5295, 0.8187, 0.5208, 0.7915, 0.5108, 0.7745, 0.5, 0.7687, 0.4892, 0.7745, 0.4792, 0.7915, 0.4705, 0.8187, 0.2056, 0.7419, 0.1277, 0.7419, 0.1277, 0.5, 0.2056, 0.5, 0.6007, 0.836, 0.3993, 0.836, 0.4125, 0.822, 0.5875, 0.822, 0.4125, 0.928, 0.3993, 0.914, 0.6007, 0.914, 0.5875, 0.928, 0.3831, 0.25, 0.3831, 0.008109, 0.4502, 0.008109, 0.4502, 0.25, 0.8723, 0.5, 0.8723, 0.7419, 0.7944, 0.7419, 0.7944, 0.5, 0.5875, 0.928, 0.6007, 0.914, 0.6007, 0.9973, 0.3993, 0.9973, 0.3993, 0.914, 0.4125, 0.928, 0.4996, 0.9863, 0.533, 0.9122, 0.5333, 0.9083, 0.5417, 0.9167, 0.5336, 0.9919, 0.4664, 0.9919, 0.4583, 0.8333, 0.4667, 0.8417, 0.4644, 0.875, 0.467, 0.9122, 0.4705, 0.9313, 0.4792, 0.9585, 0.4892, 0.9755, 0.5, 0.9813, 0.5108, 0.9755, 0.5208, 0.9585, 0.5295, 0.9313, 0.5417, 0.4167, 0.5417, 0.2581, 0.5498, 0.25, 0.6169, 0.25, 0.6226, 0.2524, 0.625, 0.2581, 0.625, 0.4919, 0.6226, 0.4976, 0.6169, 0.5, 0.5498, 0.5, 0.5417, 0.4919, 0.5004, 0.7637, 0.4125, 0.822, 0.3993, 0.836, 0.3993, 0.7527, 0.6007, 0.7527, 0.6007, 0.836, 0.5875, 0.822, 0.553, 0.9625, 0.5336, 0.9919, 0.5417, 0.9167, 0.553, 0.8953, 0.553, 0.7875, 0.553, 0.8953, 0.5417, 0.9167, 0.5336, 0.7581, 0.6169, 0.7581, 0.6169, 0.9919, 0.5336, 0.9919, 0.553, 0.9625, 0.6113, 0.8754, 0.5498, 0.5, 0.6169, 0.5, 0.6169, 0.7419, 0.5498, 0.7419, 0.3993, 0.5, 0.6007, 0.5, 0.6007, 0.7419, 0.3993, 0.7419, 0.3993, 0.008109, 0.6007, 0.008109, 0.6007, 0.25, 0.3993, 0.25, 0.4583, 0.3333, 0.4583, 0.4919, 0.4502, 0.5, 0.3831, 0.5, 0.3774, 0.4976, 0.375, 0.4919, 0.375, 0.2581, 0.3774, 0.2524, 0.3831, 0.25, 0.4502, 0.25, 0.4583, 0.2581, 0.625, 0.4973, 0.6179, 0.4992, 0.6007, 0.5, 0.3993, 0.5, 0.3821, 0.4992, 0.375, 0.4973, 0.375, 0.4194, 0.3993, 0.4167, 0.6007, 0.4167, 0.625, 0.4194, 0.75, 0.4167, 0.6667, 0.4167, 0.6667, 0.5, 0.75, 0.5, 0.75, 0.6667, 0.6667, 0.6667, 0.6667, 0.75, 0.75, 0.75, 0.75, 0.3333, 0.6667, 0.3333, 0.6667, 0.4167, 0.75, 0.4167, 0.75, 0.5833, 0.6667, 0.5833, 0.6667, 0.6667, 0.75, 0.6667, 0.75, 0.25, 0.6667, 0.25, 0.6667, 0.3333, 0.75, 0.3333, 0.75, 0.5, 0.6667, 0.5, 0.6667, 0.5833, 0.75, 0.5833, 0.75, 0.8272, 0.75, 0.75, 0.6667, 0.75, 0.6667, 0.7951, 0.674, 0.2016, 0.6667, 0.2049, 0.6667, 0.25, 0.75, 0.25, 0.75, 0.1728, 0.605, 0.3333, 0.6667, 0.3333, 0.6667, 0.25, 0.6354, 0.25, 0.6667, 0.5833, 0.6667, 0.5, 0.5868, 0.5, 0.591, 0.5833, 0.6667, 0.7951, 0.6667, 0.75, 0.6354, 0.75, 0.6354, 0.25, 0.6667, 0.25, 0.6667, 0.2049, 0.5868, 0.5, 0.6667, 0.5, 0.6667, 0.4167, 0.591, 0.4167, 0.6667, 0.6667, 0.605, 0.6667, 0.6354, 0.75, 0.6667, 0.75, 0.591, 0.4167, 0.6667, 0.4167, 0.6667, 0.3333, 0.605, 0.3333, 0.6667, 0.5833, 0.591, 0.5833, 0.605, 0.6667, 0.6667, 0.6667, 0.8333, 0.4167, 0.909, 0.4167, 0.895, 0.3333, 0.8333, 0.3333, 0.909, 0.5833, 0.8333, 0.5833, 0.8333, 0.6667, 0.895, 0.6667, 0.8333, 0.3333, 0.895, 0.3333, 0.8646, 0.25, 0.8333, 0.25, 0.8333, 0.5, 0.8333, 0.5833, 0.909, 0.5833, 0.9132, 0.5, 0.8333, 0.7951, 0.8646, 0.75, 0.8333, 0.75, 0.8333, 0.2049, 0.8333, 0.25, 0.8646, 0.25, 0.8333, 0.5, 0.9132, 0.5, 0.909, 0.4167, 0.8333, 0.4167, 0.895, 0.6667, 0.8333, 0.6667, 0.8333, 0.75, 0.8646, 0.75, 0.8333, 0.4167, 0.75, 0.4167, 0.75, 0.5, 0.8333, 0.5, 0.8333, 0.6667, 0.75, 0.6667, 0.75, 0.75, 0.8333, 0.75, 0.8333, 0.3333, 0.75, 0.3333, 0.75, 0.4167, 0.8333, 0.4167, 0.8333, 0.5833, 0.75, 0.5833, 0.75, 0.6667, 0.8333, 0.6667, 0.8333, 0.25, 0.75, 0.25, 0.75, 0.3333, 0.8333, 0.3333, 0.8333, 0.5, 0.75, 0.5, 0.75, 0.5833, 0.8333, 0.5833, 0.826, 0.7984, 0.8333, 0.7951, 0.8333, 0.75, 0.75, 0.75, 0.75, 0.8272, 0.75, 0.1728, 0.75, 0.25, 0.8333, 0.25, 0.8333, 0.2049, 0.0, 0.0, 1.0, 0.0, 0.4977, 1.0, 0.4977, 1.0, 1.0, 0.0, 1.0, 0.0, 0.4977, 1.0, 0.0, 0.0, 0.4977, 1.0, 0.4977, 1.0, 0.0, 0.0, 0.3839, 0.0, 1.0, 0.0, 1.0, 0.0, 0.0, 0.0, 0.0, 0.0, 1.0, 0.0, 1.0, 0.0, 0.4977, 1.0, 0.4977, 1.0, 0.4977, 1.0, 1.0, 0.0, 1.0, 0.0, 0.0, 0.0, 0.0, 0.0, 0.4977, 1.0, 0.4977, 1.0, 1.0, 0.0, 0.0, 0.0, 0.0, 0.0, 1.0, 0.0, 0.0, 0.0, 1.0, 0.0, 0.4977, 1.0, 0.4977, 1.0, 0.4977, 1.0, 1.0, 0.0, 1.0, 0.0, 0.0, 0.0, 0.0, 0.0, 0.4977, 1.0, 0.4977, 1.0, 1.0, 0.0, 1.0, 0.0, 0.0, 0.0, 0.0, 0.0, 0.3839, 0.0, 1.0, 0.0, 1.0, 0.0, 0.4977, 1.0, 0.4977, 1.0, 1.0, 0.0, 1.0, 0.0, 0.4977, 1.0, 0.0, 0.0, 0.0, 0.0, 0.4977, 1.0, 0.4977, 1.0, 1.0, 0.0, 0.0, 0.0, 0.0, 0.0, 1.0, 0.0, 0.1331, 0.7419, 0.1331, 0.75, 0.1284, 0.75, 0.125, 0.7419, 0.3831, 0.9919, 0.3831, 1.0, 0.3784, 1.0, 0.375, 0.9919, 0.3831, 0.008109, 0.375, 0.008109, 0.375, 0.003427, 0.3831, 0.0, 0.1277, 0.7419, 0.1277, 0.75, 0.1261, 0.75, 0.125, 0.7419, 0.3993, 0.9973, 0.3993, 1.0, 0.3853, 1.0, 0.375, 0.9973, 0.3993, 0.008109, 0.375, 0.008109, 0.375, 0.003427, 0.3993, 0.0, 0.6169, 0.9919, 0.625, 0.9919, 0.625, 0.9966, 0.6169, 1.0, 0.8669, 0.7419, 0.875, 0.7419, 0.875, 0.7466, 0.8669, 0.75, 0.6169, 0.008109, 0.6169, 0.0, 0.6216, 0.0, 0.625, 0.008109, 0.6007, 0.9973, 0.625, 0.9973, 0.625, 0.9989, 0.6007, 1.0, 0.8723, 0.7419, 0.875, 0.7419, 0.875, 0.7466, 0.8723, 0.75, 0.6007, 0.008109, 0.6007, 0.0, 0.6147, 0.0, 0.625, 0.008109, 0.3831, 0.7581, 0.375, 0.7581, 0.3761, 0.75, 0.3831, 0.75, 0.3669, 0.7419, 0.375, 0.7419, 0.3761, 0.75, 0.3669, 0.75, 0.3831, 0.7419, 0.3831, 0.75, 0.3761, 0.75, 0.375, 0.7419, 0.3723, 0.7419, 0.375, 0.7419, 0.3784, 0.7492, 0.3723, 0.75, 0.3993, 0.7419, 0.3993, 0.75, 0.3784, 0.7492, 0.375, 0.7419, 0.3993, 0.7527, 0.375, 0.7527, 0.3784, 0.7492, 0.3993, 0.75, 0.6331, 0.7419, 0.6331, 0.75, 0.625, 0.7489, 0.625, 0.7419, 0.6169, 0.7581, 0.6169, 0.75, 0.625, 0.7489, 0.625, 0.7581, 0.6169, 0.7419, 0.625, 0.7419, 0.625, 0.7489, 0.6169, 0.75, 0.6277, 0.7419, 0.6277, 0.75, 0.622, 0.7489, 0.625, 0.7419, 0.6007, 0.7527, 0.6007, 0.75, 0.622, 0.7489, 0.625, 0.7527, 0.6007, 0.7419, 0.625, 0.7419, 0.622, 0.7489, 0.6007, 0.75, 0.3993, 0.914, 0.375, 0.9167, 0.375, 0.9167, 0.375, 0.9167, 0.2056, 0.7419, 0.2083, 0.7419, 0.2083, 0.7466, 0.2083, 0.75, 0.4502, 0.008109, 0.4583, 0.0, 0.4583, 0.0, 0.4583, 0.008109, 0.7944, 0.7419, 0.7917, 0.75, 0.7917, 0.75, 0.7917, 0.7419, 0.5336, 0.9919, 0.5417, 1.0, 0.5417, 1.0, 0.5417, 1.0, 0.5498, 0.008109, 0.5417, 0.008109, 0.5417, 0.003427, 0.5417, 0.0, 0.4502, 0.25, 0.456, 0.25, 0.4583, 0.25, 0.4583, 0.25, 0.4583, 0.2581, 0.625, 0.3306, 0.625, 0.3325, 0.625, 0.3333, 0.625, 0.3333, 0.6007, 0.3333, 0.4583, 0.5, 0.456, 0.5, 0.4502, 0.5, 0.4583, 0.4919, 0.4583, 0.5, 0.5417, 0.5, 0.5417, 0.5, 0.5417, 0.5, 0.5336, 0.5, 0.5417, 0.4919, 0.2944, 0.7419, 0.2917, 0.75, 0.2917, 0.75, 0.2917, 0.7419, 0.4664, 0.7581, 0.4583, 0.75, 0.4583, 0.75, 0.4583, 0.75, 0.4502, 0.7419, 0.4583, 0.7419, 0.4583, 0.7466, 0.4583, 0.75, 0.7056, 0.7419, 0.7083, 0.7419, 0.7083, 0.7466, 0.7083, 0.75, 0.5498, 0.7419, 0.5417, 0.75, 0.5417, 0.75, 0.5417, 0.7419, 0.6007, 0.836, 0.625, 0.8333, 0.625, 0.8333, 0.625, 0.8333, 0.5498, 0.008109, 0.5498, 0.25, 0.5417, 0.25, 0.5417, 0.008109, 0.7917, 0.7419, 0.7917, 0.5, 0.7944, 0.5, 0.7944, 0.7419, 0.6169, 0.008109, 0.5498, 0.008109, 0.5417, 0.0, 0.6169, 0.0, 0.6169, 1.0, 0.5417, 1.0, 0.5336, 0.9919, 0.6169, 0.9919, 0.8669, 0.7419, 0.8669, 0.5, 0.875, 0.5, 0.875, 0.7419, 0.625, 0.008109, 0.625, 0.25, 0.6169, 0.25, 0.6169, 0.008109, 0.3831, 0.008109, 0.3831, 0.25, 0.375, 0.25, 0.375, 0.008109, 0.125, 0.7419, 0.125, 0.5, 0.1331, 0.5, 0.1331, 0.7419, 0.3831, 0.9919, 0.4664, 0.9919, 0.4583, 1.0, 0.3831, 1.0, 0.3831, 0.0, 0.4583, 0.0, 0.4502, 0.008109, 0.3831, 0.008109, 0.2056, 0.7419, 0.2056, 0.5, 0.2083, 0.5, 0.2083, 0.7419, 0.4583, 0.008109, 0.4583, 0.25, 0.4502, 0.25, 0.4502, 0.008109, 0.5498, 0.5, 0.5498, 0.7419, 0.5417, 0.7419, 0.5417, 0.5, 0.7083, 0.5, 0.7083, 0.7419, 0.7056, 0.7419, 0.7056, 0.5, 0.6169, 0.7419, 0.6169, 0.5, 0.625, 0.5, 0.625, 0.7419, 0.625, 0.7419, 0.625, 0.5, 0.6331, 0.5, 0.6331, 0.7419, 0.6169, 0.7581, 0.5336, 0.7581, 0.5417, 0.75, 0.6169, 0.75, 0.6169, 0.75, 0.5417, 0.75, 0.5498, 0.7419, 0.6169, 0.7419, 0.2944, 0.5, 0.2944, 0.7419, 0.2917, 0.7419, 0.2917, 0.5, 0.4583, 0.5, 0.4583, 0.7419, 0.4502, 0.7419, 0.4502, 0.5, 0.3831, 0.7419, 0.4502, 0.7419, 0.4583, 0.75, 0.3831, 0.75, 0.3831, 0.75, 0.4583, 0.75, 0.4664, 0.7581, 0.3831, 0.7581, 0.3669, 0.7419, 0.3669, 0.5, 0.375, 0.5, 0.375, 0.7419, 0.375, 0.7419, 0.375, 0.5, 0.3831, 0.5, 0.3831, 0.7419, 0.6169, 0.9919, 0.6169, 0.7581, 0.625, 0.7581, 0.625, 0.9919, 0.8669, 0.75, 0.6331, 0.75, 0.6331, 0.7419, 0.8669, 0.7419, 0.1331, 0.7419, 0.3669, 0.7419, 0.3669, 0.75, 0.1331, 0.75, 0.375, 0.9919, 0.375, 0.7581, 0.3831, 0.7581, 0.3831, 0.9919, 0.3993, 0.008109, 0.3993, 0.25, 0.375, 0.25, 0.375, 0.008109, 0.125, 0.7419, 0.125, 0.5, 0.1277, 0.5, 0.1277, 0.7419, 0.3993, 0.9973, 0.6007, 0.9973, 0.6007, 1.0, 0.3993, 1.0, 0.3993, 0.0, 0.6007, 0.0, 0.6007, 0.008109, 0.3993, 0.008109, 0.8723, 0.7419, 0.8723, 0.5, 0.875, 0.5, 0.875, 0.7419, 0.625, 0.008109, 0.625, 0.25, 0.6007, 0.25, 0.6007, 0.008109, 0.3723, 0.7419, 0.3723, 0.5, 0.375, 0.5, 0.375, 0.7419, 0.375, 0.7419, 0.375, 0.5, 0.3993, 0.5, 0.3993, 0.7419, 0.6007, 0.7419, 0.6007, 0.5, 0.625, 0.5, 0.625, 0.7419, 0.625, 0.7419, 0.625, 0.5, 0.6277, 0.5, 0.6277, 0.7419, 0.3993, 0.7419, 0.6007, 0.7419, 0.6007, 0.75, 0.3993, 0.75, 0.3993, 0.75, 0.6007, 0.75, 0.6007, 0.7527, 0.3993, 0.7527, 0.6007, 0.9973, 0.6007, 0.914, 0.625, 0.9167, 0.625, 0.9973, 0.8723, 0.75, 0.7917, 0.75, 0.7944, 0.7419, 0.8723, 0.7419, 0.1277, 0.7419, 0.2056, 0.7419, 0.2083, 0.75, 0.1277, 0.75, 0.375, 0.9973, 0.375, 0.9167, 0.3993, 0.914, 0.3993, 0.9973, 0.3993, 0.7527, 0.3993, 0.836, 0.375, 0.8333, 0.375, 0.7527, 0.3723, 0.75, 0.2917, 0.75, 0.2944, 0.7419, 0.3723, 0.7419, 0.6277, 0.7419, 0.7056, 0.7419, 0.7083, 0.75, 0.6277, 0.75, 0.625, 0.7527, 0.625, 0.8333, 0.6007, 0.836, 0.6007, 0.7527, 0.1331, 0.5, 0.3669, 0.5, 0.3669, 0.7419, 0.1331, 0.7419])
me_cube_002.update()
me_cylinder = bpy.data.meshes.new('Cylinder')
me_cylinder.from_pydata([(-0.005716, 0.09886, -0.05), (0.005716, 0.09886, -0.05), (0.0, 0.09406, 0.05), (0.005716, 0.09886, 0.04417), (-0.005716, 0.09886, 0.04417), (0.03255, 0.09352, -0.05), (0.04311, 0.08915, -0.05), (0.03599, 0.0869, 0.05), (0.04311, 0.08915, 0.04417), (0.03255, 0.09352, 0.04417), (0.06587, 0.07395, -0.05), (0.07395, 0.06587, -0.05), (0.06651, 0.06651, 0.05), (0.07395, 0.06587, 0.04417), (0.06587, 0.07395, 0.04417), (0.08915, 0.04311, -0.05), (0.09352, 0.03255, -0.05), (0.0869, 0.03599, 0.05), (0.09352, 0.03255, 0.04417), (0.08915, 0.04311, 0.04417), (0.09886, 0.005716, -0.05), (0.09886, -0.005716, -0.05), (0.09406, 0.0, 0.05), (0.09886, -0.005716, 0.04417), (0.09886, 0.005716, 0.04417), (0.09352, -0.03255, -0.05), (0.08915, -0.04311, -0.05), (0.0869, -0.03599, 0.05), (0.08915, -0.04311, 0.04417), (0.09352, -0.03255, 0.04417), (0.07395, -0.06587, -0.05), (0.06587, -0.07395, -0.05), (0.06651, -0.06651, 0.05), (0.06587, -0.07395, 0.04417), (0.07395, -0.06587, 0.04417), (0.04311, -0.08915, -0.05), (0.03255, -0.09352, -0.05), (0.03599, -0.0869, 0.05), (0.03255, -0.09352, 0.04417), (0.04311, -0.08915, 0.04417), (0.005716, -0.09886, -0.05), (-0.005716, -0.09886, -0.05), (0.0, -0.09406, 0.05), (-0.005716, -0.09886, 0.04417), (0.005716, -0.09886, 0.04417), (-0.03255, -0.09352, -0.05), (-0.04311, -0.08915, -0.05), (-0.03599, -0.0869, 0.05), (-0.04311, -0.08915, 0.04417), (-0.03255, -0.09352, 0.04417), (-0.06587, -0.07395, -0.05), (-0.07395, -0.06587, -0.05), (-0.06651, -0.06651, 0.05), (-0.07395, -0.06587, 0.04417), (-0.06587, -0.07395, 0.04417), (-0.08915, -0.04311, -0.05), (-0.09352, -0.03255, -0.05), (-0.0869, -0.03599, 0.05), (-0.09352, -0.03255, 0.04417), (-0.08915, -0.04311, 0.04417), (-0.09886, -0.005716, -0.05), (-0.09886, 0.005716, -0.05), (-0.09406, 0.0, 0.05), (-0.09886, 0.005716, 0.04417), (-0.09886, -0.005716, 0.04417), (-0.09352, 0.03255, -0.05), (-0.08915, 0.04311, -0.05), (-0.0869, 0.03599, 0.05), (-0.08915, 0.04311, 0.04417), (-0.09352, 0.03255, 0.04417), (-0.07395, 0.06587, -0.05), (-0.06587, 0.07395, -0.05), (-0.06651, 0.06651, 0.05), (-0.06587, 0.07395, 0.04417), (-0.07395, 0.06587, 0.04417), (-0.04311, 0.08915, -0.05), (-0.03255, 0.09352, -0.05), (-0.03599, 0.0869, 0.05), (-0.03255, 0.09352, 0.04417), (-0.04311, 0.08915, 0.04417)], [], [(76, 78, 4, 0), (11, 13, 19, 15), (16, 18, 24, 20), (21, 23, 29, 25), (26, 28, 34, 30), (31, 33, 39, 35), (36, 38, 44, 40), (41, 43, 49, 45), (46, 48, 54, 50), (51, 53, 59, 55), (56, 58, 64, 60), (61, 63, 69, 65), (66, 68, 74, 70), (71, 73, 79, 75), (6, 8, 14, 10), (7, 2, 77, 72, 67, 62, 57, 52, 47, 42, 37, 32, 27, 22, 17, 12), (1, 3, 9, 5), (2, 3, 4), (7, 8, 9), (12, 13, 14), (17, 18, 19), (22, 23, 24), (27, 28, 29), (32, 33, 34), (37, 38, 39), (42, 43, 44), (47, 48, 49), (52, 53, 54), (57, 58, 59), (62, 63, 64), (67, 68, 69), (72, 73, 74), (77, 78, 79), (9, 3, 2, 7), (0, 4, 3, 1), (8, 6, 5, 9), (14, 8, 7, 12), (13, 11, 10, 14), (19, 13, 12, 17), (18, 16, 15, 19), (24, 18, 17, 22), (23, 21, 20, 24), (29, 23, 22, 27), (28, 26, 25, 29), (34, 28, 27, 32), (33, 31, 30, 34), (39, 33, 32, 37), (38, 36, 35, 39), (44, 38, 37, 42), (43, 41, 40, 44), (49, 43, 42, 47), (48, 46, 45, 49), (54, 48, 47, 52), (53, 51, 50, 54), (59, 53, 52, 57), (58, 56, 55, 59), (64, 58, 57, 62), (63, 61, 60, 64), (69, 63, 62, 67), (68, 66, 65, 69), (74, 68, 67, 72), (73, 71, 70, 74), (79, 73, 72, 77), (78, 76, 75, 79), (4, 78, 77, 2), (0, 1, 5, 6, 10, 11, 15, 16, 20, 21, 25, 26, 30, 31, 35, 36, 40, 41, 45, 46, 50, 51, 55, 56, 60, 61, 65, 66, 70, 71, 75, 76)])
_uv = me_cylinder.uv_layers.new(name='UVMap')
_uv.uv.foreach_set('vector', [0.05317, 0.5, 0.05317, 0.9709, 0.009335, 0.9709, 0.009335, 0.5, 0.8657, 0.5, 0.8657, 0.9709, 0.8218, 0.9709, 0.8218, 0.5, 0.8032, 0.5, 0.8032, 0.9709, 0.7593, 0.9709, 0.7593, 0.5, 0.7407, 0.5, 0.7407, 0.9709, 0.6968, 0.9709, 0.6968, 0.5, 0.6782, 0.5, 0.6782, 0.9709, 0.6343, 0.9709, 0.6343, 0.5, 0.6157, 0.5, 0.6157, 0.9709, 0.5718, 0.9709, 0.5718, 0.5, 0.5532, 0.5, 0.5532, 0.9709, 0.5093, 0.9709, 0.5093, 0.5, 0.4907, 0.5, 0.4907, 0.9709, 0.4468, 0.9709, 0.4468, 0.5, 0.4282, 0.5, 0.4282, 0.9709, 0.3843, 0.9709, 0.3843, 0.5, 0.3657, 0.5, 0.3657, 0.9709, 0.3218, 0.9709, 0.3218, 0.5, 0.3032, 0.5, 0.3032, 0.9709, 0.2593, 0.9709, 0.2593, 0.5, 0.2407, 0.5, 0.2407, 0.9709, 0.1968, 0.9709, 0.1968, 0.5, 0.1782, 0.5, 0.1782, 0.9709, 0.1343, 0.9709, 0.1343, 0.5, 0.1157, 0.5, 0.1157, 0.9709, 0.07183, 0.9709, 0.07183, 0.5, 0.9282, 0.5, 0.9282, 0.9709, 0.8843, 0.9709, 0.8843, 0.5, 0.3364, 0.4586, 0.25, 0.4757, 0.1636, 0.4586, 0.09038, 0.4096, 0.04144, 0.3364, 0.02426, 0.25, 0.04144, 0.1636, 0.09038, 0.09038, 0.1636, 0.04144, 0.25, 0.02426, 0.3364, 0.04144, 0.4096, 0.09038, 0.4586, 0.1636, 0.4757, 0.25, 0.4586, 0.3364, 0.4096, 0.4096, 0.9907, 0.5, 0.9907, 0.9709, 0.9468, 0.9709, 0.9468, 0.5, 0.25, 0.4757, 0.2637, 0.4873, 0.2363, 0.4873, 0.3364, 0.4586, 0.3535, 0.464, 0.3281, 0.4745, 0.4096, 0.4096, 0.4275, 0.4081, 0.4081, 0.4275, 0.4586, 0.3364, 0.4745, 0.3281, 0.464, 0.3535, 0.4757, 0.25, 0.4873, 0.2363, 0.4873, 0.2637, 0.4586, 0.1636, 0.464, 0.1465, 0.4745, 0.1719, 0.4096, 0.09038, 0.4081, 0.07252, 0.4275, 0.09192, 0.3364, 0.04144, 0.3281, 0.02554, 0.3535, 0.03604, 0.25, 0.02426, 0.2363, 0.01273, 0.2637, 0.01273, 0.1636, 0.04144, 0.1465, 0.03604, 0.1719, 0.02554, 0.09038, 0.09038, 0.07252, 0.09192, 0.09192, 0.07252, 0.04144, 0.1636, 0.02554, 0.1719, 0.03604, 0.1465, 0.02426, 0.25, 0.01273, 0.2637, 0.01273, 0.2363, 0.04144, 0.3364, 0.03604, 0.3535, 0.02554, 0.3281, 0.09038, 0.4096, 0.09192, 0.4275, 0.07252, 0.4081, 0.1636, 0.4586, 0.1719, 0.4745, 0.1465, 0.464, 0.3281, 0.4745, 0.2637, 0.4873, 0.25, 0.4757, 0.3364, 0.4586, 0.009335, 0.5, 0.009335, 0.9709, 0.0, 0.9709, 0.0, 0.5, 0.9282, 0.9709, 0.9282, 0.5, 0.9468, 0.5, 0.9468, 0.9709, 0.4081, 0.4275, 0.3535, 0.464, 0.3364, 0.4586, 0.4096, 0.4096, 0.8657, 0.9709, 0.8657, 0.5, 0.8843, 0.5, 0.8843, 0.9709, 0.464, 0.3535, 0.4275, 0.4081, 0.4096, 0.4096, 0.4586, 0.3364, 0.8032, 0.9709, 0.8032, 0.5, 0.8218, 0.5, 0.8218, 0.9709, 0.4873, 0.2637, 0.4745, 0.3281, 0.4586, 0.3364, 0.4757, 0.25, 0.7407, 0.9709, 0.7407, 0.5, 0.7593, 0.5, 0.7593, 0.9709, 0.4745, 0.1719, 0.4873, 0.2363, 0.4757, 0.25, 0.4586, 0.1636, 0.6782, 0.9709, 0.6782, 0.5, 0.6968, 0.5, 0.6968, 0.9709, 0.4275, 0.09192, 0.464, 0.1465, 0.4586, 0.1636, 0.4096, 0.09038, 0.6157, 0.9709, 0.6157, 0.5, 0.6343, 0.5, 0.6343, 0.9709, 0.3535, 0.03604, 0.4081, 0.07252, 0.4096, 0.09038, 0.3364, 0.04144, 0.5532, 0.9709, 0.5532, 0.5, 0.5718, 0.5, 0.5718, 0.9709, 0.2637, 0.01273, 0.3281, 0.02554, 0.3364, 0.04144, 0.25, 0.02426, 0.4907, 0.9709, 0.4907, 0.5, 0.5093, 0.5, 0.5093, 0.9709, 0.1719, 0.02554, 0.2363, 0.01273, 0.25, 0.02426, 0.1636, 0.04144, 0.4282, 0.9709, 0.4282, 0.5, 0.4468, 0.5, 0.4468, 0.9709, 0.09192, 0.07252, 0.1465, 0.03604, 0.1636, 0.04144, 0.09038, 0.09038, 0.3657, 0.9709, 0.3657, 0.5, 0.3843, 0.5, 0.3843, 0.9709, 0.03604, 0.1465, 0.07252, 0.09192, 0.09038, 0.09038, 0.04144, 0.1636, 0.3032, 0.9709, 0.3032, 0.5, 0.3218, 0.5, 0.3218, 0.9709, 0.01273, 0.2363, 0.02554, 0.1719, 0.04144, 0.1636, 0.02426, 0.25, 0.2407, 0.9709, 0.2407, 0.5, 0.2593, 0.5, 0.2593, 0.9709, 0.02554, 0.3281, 0.01273, 0.2637, 0.02426, 0.25, 0.04144, 0.3364, 0.1782, 0.9709, 0.1782, 0.5, 0.1968, 0.5, 0.1968, 0.9709, 0.07252, 0.4081, 0.03604, 0.3535, 0.04144, 0.3364, 0.09038, 0.4096, 0.1157, 0.9709, 0.1157, 0.5, 0.1343, 0.5, 0.1343, 0.9709, 0.1465, 0.464, 0.09192, 0.4275, 0.09038, 0.4096, 0.1636, 0.4586, 0.05317, 0.9709, 0.05317, 0.5, 0.07183, 0.5, 0.07183, 0.9709, 0.2363, 0.4873, 0.1719, 0.4745, 0.1636, 0.4586, 0.25, 0.4757, 0.7363, 0.4873, 0.7637, 0.4873, 0.8281, 0.4745, 0.8535, 0.464, 0.9081, 0.4275, 0.9275, 0.4081, 0.964, 0.3535, 0.9745, 0.3281, 0.9873, 0.2637, 0.9873, 0.2363, 0.9745, 0.1719, 0.964, 0.1465, 0.9275, 0.09192, 0.9081, 0.07252, 0.8535, 0.03604, 0.8281, 0.02554, 0.7637, 0.01273, 0.7363, 0.01273, 0.6719, 0.02554, 0.6465, 0.03604, 0.5919, 0.07252, 0.5725, 0.09192, 0.536, 0.1465, 0.5255, 0.1719, 0.5127, 0.2363, 0.5127, 0.2637, 0.5255, 0.3281, 0.536, 0.3535, 0.5725, 0.4081, 0.5919, 0.4275, 0.6465, 0.464, 0.6719, 0.4745])
me_cylinder.update()
me_cylinder_001 = bpy.data.meshes.new('Cylinder.001')
me_cylinder_001.from_pydata([(-0.005716, 0.09886, -0.05), (0.005716, 0.09886, -0.05), (0.0, 0.09406, 0.05), (0.005716, 0.09886, 0.04417), (-0.005716, 0.09886, 0.04417), (0.03255, 0.09352, -0.05), (0.04311, 0.08915, -0.05), (0.03599, 0.0869, 0.05), (0.04311, 0.08915, 0.04417), (0.03255, 0.09352, 0.04417), (0.06587, 0.07395, -0.05), (0.07395, 0.06587, -0.05), (0.06651, 0.06651, 0.05), (0.07395, 0.06587, 0.04417), (0.06587, 0.07395, 0.04417), (0.08915, 0.04311, -0.05), (0.09352, 0.03255, -0.05), (0.0869, 0.03599, 0.05), (0.09352, 0.03255, 0.04417), (0.08915, 0.04311, 0.04417), (0.09886, 0.005716, -0.05), (0.09886, -0.005716, -0.05), (0.09406, 0.0, 0.05), (0.09886, -0.005716, 0.04417), (0.09886, 0.005716, 0.04417), (0.09352, -0.03255, -0.05), (0.08915, -0.04311, -0.05), (0.0869, -0.03599, 0.05), (0.08915, -0.04311, 0.04417), (0.09352, -0.03255, 0.04417), (0.07395, -0.06587, -0.05), (0.06587, -0.07395, -0.05), (0.06651, -0.06651, 0.05), (0.06587, -0.07395, 0.04417), (0.07395, -0.06587, 0.04417), (0.04311, -0.08915, -0.05), (0.03255, -0.09352, -0.05), (0.03599, -0.0869, 0.05), (0.03255, -0.09352, 0.04417), (0.04311, -0.08915, 0.04417), (0.005716, -0.09886, -0.05), (-0.005716, -0.09886, -0.05), (0.0, -0.09406, 0.05), (-0.005716, -0.09886, 0.04417), (0.005716, -0.09886, 0.04417), (-0.03255, -0.09352, -0.05), (-0.04311, -0.08915, -0.05), (-0.03599, -0.0869, 0.05), (-0.04311, -0.08915, 0.04417), (-0.03255, -0.09352, 0.04417), (-0.06587, -0.07395, -0.05), (-0.07395, -0.06587, -0.05), (-0.06651, -0.06651, 0.05), (-0.07395, -0.06587, 0.04417), (-0.06587, -0.07395, 0.04417), (-0.08915, -0.04311, -0.05), (-0.09352, -0.03255, -0.05), (-0.0869, -0.03599, 0.05), (-0.09352, -0.03255, 0.04417), (-0.08915, -0.04311, 0.04417), (-0.09886, -0.005716, -0.05), (-0.09886, 0.005716, -0.05), (-0.09406, 0.0, 0.05), (-0.09886, 0.005716, 0.04417), (-0.09886, -0.005716, 0.04417), (-0.09352, 0.03255, -0.05), (-0.08915, 0.04311, -0.05), (-0.0869, 0.03599, 0.05), (-0.08915, 0.04311, 0.04417), (-0.09352, 0.03255, 0.04417), (-0.07395, 0.06587, -0.05), (-0.06587, 0.07395, -0.05), (-0.06651, 0.06651, 0.05), (-0.06587, 0.07395, 0.04417), (-0.07395, 0.06587, 0.04417), (-0.04311, 0.08915, -0.05), (-0.03255, 0.09352, -0.05), (-0.03599, 0.0869, 0.05), (-0.03255, 0.09352, 0.04417), (-0.04311, 0.08915, 0.04417)], [], [(76, 78, 4, 0), (11, 13, 19, 15), (16, 18, 24, 20), (21, 23, 29, 25), (26, 28, 34, 30), (31, 33, 39, 35), (36, 38, 44, 40), (41, 43, 49, 45), (46, 48, 54, 50), (51, 53, 59, 55), (56, 58, 64, 60), (61, 63, 69, 65), (66, 68, 74, 70), (71, 73, 79, 75), (6, 8, 14, 10), (7, 2, 77, 72, 67, 62, 57, 52, 47, 42, 37, 32, 27, 22, 17, 12), (1, 3, 9, 5), (2, 3, 4), (7, 8, 9), (12, 13, 14), (17, 18, 19), (22, 23, 24), (27, 28, 29), (32, 33, 34), (37, 38, 39), (42, 43, 44), (47, 48, 49), (52, 53, 54), (57, 58, 59), (62, 63, 64), (67, 68, 69), (72, 73, 74), (77, 78, 79), (9, 3, 2, 7), (0, 4, 3, 1), (8, 6, 5, 9), (14, 8, 7, 12), (13, 11, 10, 14), (19, 13, 12, 17), (18, 16, 15, 19), (24, 18, 17, 22), (23, 21, 20, 24), (29, 23, 22, 27), (28, 26, 25, 29), (34, 28, 27, 32), (33, 31, 30, 34), (39, 33, 32, 37), (38, 36, 35, 39), (44, 38, 37, 42), (43, 41, 40, 44), (49, 43, 42, 47), (48, 46, 45, 49), (54, 48, 47, 52), (53, 51, 50, 54), (59, 53, 52, 57), (58, 56, 55, 59), (64, 58, 57, 62), (63, 61, 60, 64), (69, 63, 62, 67), (68, 66, 65, 69), (74, 68, 67, 72), (73, 71, 70, 74), (79, 73, 72, 77), (78, 76, 75, 79), (4, 78, 77, 2), (0, 1, 5, 6, 10, 11, 15, 16, 20, 21, 25, 26, 30, 31, 35, 36, 40, 41, 45, 46, 50, 51, 55, 56, 60, 61, 65, 66, 70, 71, 75, 76)])
_uv = me_cylinder_001.uv_layers.new(name='UVMap')
_uv.uv.foreach_set('vector', [0.05317, 0.5, 0.05317, 0.9709, 0.009335, 0.9709, 0.009335, 0.5, 0.8657, 0.5, 0.8657, 0.9709, 0.8218, 0.9709, 0.8218, 0.5, 0.8032, 0.5, 0.8032, 0.9709, 0.7593, 0.9709, 0.7593, 0.5, 0.7407, 0.5, 0.7407, 0.9709, 0.6968, 0.9709, 0.6968, 0.5, 0.6782, 0.5, 0.6782, 0.9709, 0.6343, 0.9709, 0.6343, 0.5, 0.6157, 0.5, 0.6157, 0.9709, 0.5718, 0.9709, 0.5718, 0.5, 0.5532, 0.5, 0.5532, 0.9709, 0.5093, 0.9709, 0.5093, 0.5, 0.4907, 0.5, 0.4907, 0.9709, 0.4468, 0.9709, 0.4468, 0.5, 0.4282, 0.5, 0.4282, 0.9709, 0.3843, 0.9709, 0.3843, 0.5, 0.3657, 0.5, 0.3657, 0.9709, 0.3218, 0.9709, 0.3218, 0.5, 0.3032, 0.5, 0.3032, 0.9709, 0.2593, 0.9709, 0.2593, 0.5, 0.2407, 0.5, 0.2407, 0.9709, 0.1968, 0.9709, 0.1968, 0.5, 0.1782, 0.5, 0.1782, 0.9709, 0.1343, 0.9709, 0.1343, 0.5, 0.1157, 0.5, 0.1157, 0.9709, 0.07183, 0.9709, 0.07183, 0.5, 0.9282, 0.5, 0.9282, 0.9709, 0.8843, 0.9709, 0.8843, 0.5, 0.3364, 0.4586, 0.25, 0.4757, 0.1636, 0.4586, 0.09038, 0.4096, 0.04144, 0.3364, 0.02426, 0.25, 0.04144, 0.1636, 0.09038, 0.09038, 0.1636, 0.04144, 0.25, 0.02426, 0.3364, 0.04144, 0.4096, 0.09038, 0.4586, 0.1636, 0.4757, 0.25, 0.4586, 0.3364, 0.4096, 0.4096, 0.9907, 0.5, 0.9907, 0.9709, 0.9468, 0.9709, 0.9468, 0.5, 0.25, 0.4757, 0.2637, 0.4873, 0.2363, 0.4873, 0.3364, 0.4586, 0.3535, 0.464, 0.3281, 0.4745, 0.4096, 0.4096, 0.4275, 0.4081, 0.4081, 0.4275, 0.4586, 0.3364, 0.4745, 0.3281, 0.464, 0.3535, 0.4757, 0.25, 0.4873, 0.2363, 0.4873, 0.2637, 0.4586, 0.1636, 0.464, 0.1465, 0.4745, 0.1719, 0.4096, 0.09038, 0.4081, 0.07252, 0.4275, 0.09192, 0.3364, 0.04144, 0.3281, 0.02554, 0.3535, 0.03604, 0.25, 0.02426, 0.2363, 0.01273, 0.2637, 0.01273, 0.1636, 0.04144, 0.1465, 0.03604, 0.1719, 0.02554, 0.09038, 0.09038, 0.07252, 0.09192, 0.09192, 0.07252, 0.04144, 0.1636, 0.02554, 0.1719, 0.03604, 0.1465, 0.02426, 0.25, 0.01273, 0.2637, 0.01273, 0.2363, 0.04144, 0.3364, 0.03604, 0.3535, 0.02554, 0.3281, 0.09038, 0.4096, 0.09192, 0.4275, 0.07252, 0.4081, 0.1636, 0.4586, 0.1719, 0.4745, 0.1465, 0.464, 0.3281, 0.4745, 0.2637, 0.4873, 0.25, 0.4757, 0.3364, 0.4586, 0.009335, 0.5, 0.009335, 0.9709, 0.0, 0.9709, 0.0, 0.5, 0.9282, 0.9709, 0.9282, 0.5, 0.9468, 0.5, 0.9468, 0.9709, 0.4081, 0.4275, 0.3535, 0.464, 0.3364, 0.4586, 0.4096, 0.4096, 0.8657, 0.9709, 0.8657, 0.5, 0.8843, 0.5, 0.8843, 0.9709, 0.464, 0.3535, 0.4275, 0.4081, 0.4096, 0.4096, 0.4586, 0.3364, 0.8032, 0.9709, 0.8032, 0.5, 0.8218, 0.5, 0.8218, 0.9709, 0.4873, 0.2637, 0.4745, 0.3281, 0.4586, 0.3364, 0.4757, 0.25, 0.7407, 0.9709, 0.7407, 0.5, 0.7593, 0.5, 0.7593, 0.9709, 0.4745, 0.1719, 0.4873, 0.2363, 0.4757, 0.25, 0.4586, 0.1636, 0.6782, 0.9709, 0.6782, 0.5, 0.6968, 0.5, 0.6968, 0.9709, 0.4275, 0.09192, 0.464, 0.1465, 0.4586, 0.1636, 0.4096, 0.09038, 0.6157, 0.9709, 0.6157, 0.5, 0.6343, 0.5, 0.6343, 0.9709, 0.3535, 0.03604, 0.4081, 0.07252, 0.4096, 0.09038, 0.3364, 0.04144, 0.5532, 0.9709, 0.5532, 0.5, 0.5718, 0.5, 0.5718, 0.9709, 0.2637, 0.01273, 0.3281, 0.02554, 0.3364, 0.04144, 0.25, 0.02426, 0.4907, 0.9709, 0.4907, 0.5, 0.5093, 0.5, 0.5093, 0.9709, 0.1719, 0.02554, 0.2363, 0.01273, 0.25, 0.02426, 0.1636, 0.04144, 0.4282, 0.9709, 0.4282, 0.5, 0.4468, 0.5, 0.4468, 0.9709, 0.09192, 0.07252, 0.1465, 0.03604, 0.1636, 0.04144, 0.09038, 0.09038, 0.3657, 0.9709, 0.3657, 0.5, 0.3843, 0.5, 0.3843, 0.9709, 0.03604, 0.1465, 0.07252, 0.09192, 0.09038, 0.09038, 0.04144, 0.1636, 0.3032, 0.9709, 0.3032, 0.5, 0.3218, 0.5, 0.3218, 0.9709, 0.01273, 0.2363, 0.02554, 0.1719, 0.04144, 0.1636, 0.02426, 0.25, 0.2407, 0.9709, 0.2407, 0.5, 0.2593, 0.5, 0.2593, 0.9709, 0.02554, 0.3281, 0.01273, 0.2637, 0.02426, 0.25, 0.04144, 0.3364, 0.1782, 0.9709, 0.1782, 0.5, 0.1968, 0.5, 0.1968, 0.9709, 0.07252, 0.4081, 0.03604, 0.3535, 0.04144, 0.3364, 0.09038, 0.4096, 0.1157, 0.9709, 0.1157, 0.5, 0.1343, 0.5, 0.1343, 0.9709, 0.1465, 0.464, 0.09192, 0.4275, 0.09038, 0.4096, 0.1636, 0.4586, 0.05317, 0.9709, 0.05317, 0.5, 0.07183, 0.5, 0.07183, 0.9709, 0.2363, 0.4873, 0.1719, 0.4745, 0.1636, 0.4586, 0.25, 0.4757, 0.7363, 0.4873, 0.7637, 0.4873, 0.8281, 0.4745, 0.8535, 0.464, 0.9081, 0.4275, 0.9275, 0.4081, 0.964, 0.3535, 0.9745, 0.3281, 0.9873, 0.2637, 0.9873, 0.2363, 0.9745, 0.1719, 0.964, 0.1465, 0.9275, 0.09192, 0.9081, 0.07252, 0.8535, 0.03604, 0.8281, 0.02554, 0.7637, 0.01273, 0.7363, 0.01273, 0.6719, 0.02554, 0.6465, 0.03604, 0.5919, 0.07252, 0.5725, 0.09192, 0.536, 0.1465, 0.5255, 0.1719, 0.5127, 0.2363, 0.5127, 0.2637, 0.5255, 0.3281, 0.536, 0.3535, 0.5725, 0.4081, 0.5919, 0.4275, 0.6465, 0.464, 0.6719, 0.4745])
me_cylinder_001.update()

# ---- objects
ob_gamefella_body = bpy.data.objects.new('GameFella_Body', me_cube)
ob_light = bpy.data.objects.new('Light', light_light)
ob_camera = bpy.data.objects.new('Camera', cam_camera)
ob_screen = bpy.data.objects.new('Screen', me_cube_001)
ob_d_pad = bpy.data.objects.new('D-pad', me_cube_002)
ob_b_button = bpy.data.objects.new('B-Button', me_cylinder)
ob_a_buttin = bpy.data.objects.new('A-Buttin', me_cylinder_001)

# ---- transforms, parenting, visibility, modifiers, constraints
ob_gamefella_body.location = (0.0, 0.0, 0.0)
ob_gamefella_body.scale = (0.6962, 0.2, 1.089)
ob_gamefella_body.lock_rotations_4d = False
ob_gamefella_body.empty_display_type = 'ARROWS'
ob_gamefella_body.lineart.crease_threshold = 0.0
ob_light.location = (4.076, 1.005, 5.904)
ob_light.rotation_euler = (0.6503, 0.05522, 1.866)
ob_light.lock_rotations_4d = False
ob_light.empty_display_type = 'ARROWS'
ob_light.color = (0.0, 0.0, 0.0, 0.0)
ob_light.lineart.crease_threshold = 0.0
ob_camera.location = (7.359, -6.926, 4.958)
ob_camera.rotation_euler = (1.109, 0.0, 0.8149)
ob_camera.lock_rotations_4d = False
ob_camera.empty_display_type = 'ARROWS'
ob_camera.color = (0.0, 0.0, 0.0, 0.0)
ob_camera.display_type = 'WIRE'
ob_camera.lineart.crease_threshold = 0.0
ob_screen.location = (0.0, -0.1332, 0.5089)
ob_screen.scale = (0.5633, 0.06703, 0.472)
ob_screen.lock_rotations_4d = False
ob_screen.empty_display_type = 'ARROWS'
ob_screen.lineart.crease_threshold = 0.0
ob_d_pad.location = (-0.3551, -0.179, -0.4177)
ob_d_pad.scale = (0.05, 0.05, 0.15)
ob_b_button.location = (0.467, -0.1879, -0.3685)
ob_b_button.rotation_euler = (1.571, 0.0, 0.0)
ob_b_button.scale = (0.8, 0.8, 0.8161)
ob_a_buttin.location = (0.2251, -0.1882, -0.448)
ob_a_buttin.rotation_euler = (1.571, 0.0, 0.0)
ob_a_buttin.scale = (0.8, 0.8, 0.8161)

# ---- collection membership
col_collection.objects.link(ob_gamefella_body)
col_collection.objects.link(ob_light)
col_collection.objects.link(ob_camera)
col_collection.objects.link(ob_screen)
col_collection.objects.link(ob_d_pad)
col_collection.objects.link(ob_b_button)
col_collection.objects.link(ob_a_buttin)

# ---- scene / render settings (as saved in the file)
scene.camera = ob_camera
scene.frame_start = 1; scene.frame_end = 250; scene.frame_set(1)
scene.render.engine = 'BLENDER_EEVEE_NEXT'
bpy.context.view_layer.update()
